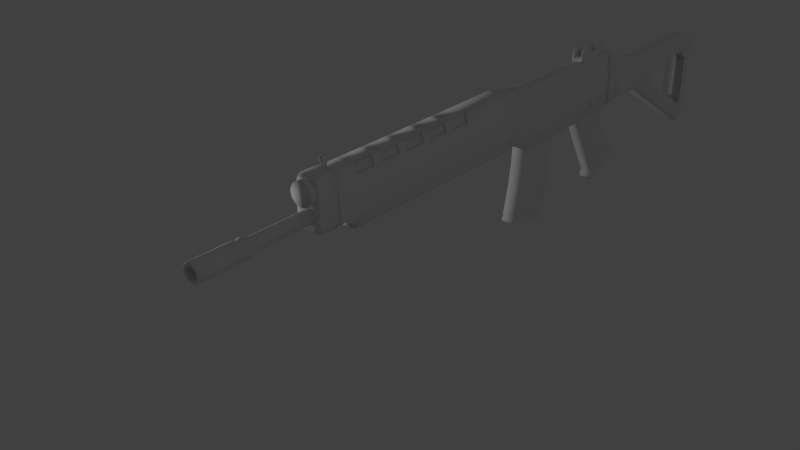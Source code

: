 # Source: SigSauer.blend  (saved by Blender 2.65.0; exported with 4.5.12 LTS)
import bpy
from mathutils import Matrix  # noqa: F401  (used for matrix-valued properties, if any)

bpy.ops.wm.read_factory_settings(use_empty=True)
scene = bpy.context.scene
scene.name = 'Scene'

# ---- collections
col_collection_1 = bpy.data.collections.new('Collection 1'); scene.collection.children.link(col_collection_1)

# ---- materials (node trees are filled in below, after node groups)
mat_material = bpy.data.materials.new('Material')
mat_material.alpha_threshold = 0.0
mat_material.use_transparent_shadow = False
mat_material.roughness = 0.5
mat_material.line_color = (0.0, 0.0, 0.0, 1.0)

# ---- material node trees

# ---- world
world_world = bpy.data.worlds.new('World'); scene.world = world_world
world_world.color = (0.05088, 0.05088, 0.05088)
world_world.use_sun_shadow = False
world_world.sun_shadow_jitter_overblur = 0.0
world_world.cycles.sampling_method = 'MANUAL'
world_world.cycles.sample_map_resolution = 256
world_world.light_settings.ao_factor = 0.2366

# ---- cameras
cam_camera = bpy.data.cameras.new('Camera')
cam_camera.clip_end = 100.0
cam_camera.lens = 35.0
cam_camera.sensor_width = 32.0
cam_camera.sensor_height = 18.0
cam_camera.ortho_scale = 7.314
cam_camera.dof.focus_distance = 0.0
cam_camera.dof.aperture_fstop = 128.0

# ---- lights
light_lamp_001 = bpy.data.lights.new('Lamp.001', 'POINT')
light_lamp_001.transmission_factor = 0.0
light_lamp_001.cutoff_distance = 30.0
light_lamp_001.energy = 142.0
light_lamp_001.shadow_buffer_clip_start = 1.001
light_lamp_001.shadow_soft_size = 0.1
light_lamp_001.shadow_maximum_resolution = 0.006
light_lamp_001.use_absolute_resolution = True
light_lamp_001.cycles.use_multiple_importance_sampling = False
light_lamp = bpy.data.lights.new('Lamp', 'POINT')
light_lamp.transmission_factor = 0.0
light_lamp.cutoff_distance = 30.0
light_lamp.energy = 190.0
light_lamp.shadow_buffer_clip_start = 1.001
light_lamp.shadow_soft_size = 0.1
light_lamp.shadow_maximum_resolution = 0.006
light_lamp.use_absolute_resolution = True
light_lamp.cycles.use_multiple_importance_sampling = False

# ---- meshes
me_cube_005 = bpy.data.meshes.new('Cube.005')
me_cube_005.from_pydata([(-1.0, -1.0, -1.0), (-1.0, 1.0, -1.0), (1.061, 1.0, -1.0), (1.061, -1.0, -1.0), (-1.0, -1.0, 0.9788), (-1.0, 1.0, 0.9788), (1.061, 1.0, 1.247), (1.061, -1.0, 1.247), (0.1901, 1.0, 1.247), (0.1901, 1.0, -1.0), (0.1901, -1.0, 1.247), (0.1901, -1.0, -1.0), (-2.708, 1.0, 1.049), (-2.708, -1.0, 1.049), (-2.73, 1.0, -1.0), (-2.73, -1.0, -1.0), (-1.684, 1.0, 1.648), (-1.684, -1.0, -1.0), (-1.684, 1.0, -1.0), (-1.684, -1.0, 1.648), (-0.6821, -0.7487, -1.0), (-0.6821, -0.7487, 0.9799), (-1.114, -0.7487, 1.037), (-1.114, -0.7487, -1.0), (-2.321, -1.0, -1.0), (-2.321, 1.0, -1.0), (-2.321, -1.0, 1.605), (-2.321, 1.0, 1.605), (-1.456, -1.0, -1.0), (-1.456, -1.0, 1.524), (-1.456, 1.0, -1.0), (-1.456, 1.0, 1.524), (-2.116, -1.0, 1.681), (-2.116, 1.0, -1.0), (-2.116, 1.0, 1.681), (-2.116, -1.0, -1.0), (-2.627, -0.7487, 1.303), (-2.627, -0.7487, -1.0), (-2.525, -0.7487, 1.451), (-2.525, -0.7487, -1.0), (-1.912, 1.0, 1.701), (-1.912, -1.0, 1.701), (-1.912, -1.0, -1.0), (-1.912, 1.0, -1.0), (-1.228, -1.0, -1.0), (-1.228, -1.0, 1.265), (-1.228, 1.0, -1.0), (-1.228, 1.0, 1.265), (-1.114, -1.0, -1.0), (-1.114, -1.0, 1.037), (-1.114, 1.0, -1.0), (-1.114, 1.0, 1.037), (-1.0, -0.7487, 0.9788), (-1.0, -0.7487, -1.0), (1.061, -0.7487, 1.247), (1.061, -0.7487, -1.0), (-2.627, -1.0, -1.0), (-2.627, 1.0, -1.0), (-2.627, -1.0, 1.303), (-2.627, 1.0, 1.303), (0.1901, -0.7487, -1.0), (0.1901, -0.7487, 1.247), (-2.708, -0.7487, 1.049), (-2.73, -0.7487, -1.0), (-1.912, -0.7487, -1.0), (-1.912, -0.7487, 1.701), (-2.116, -0.7487, 1.681), (-2.116, -0.7487, -1.0), (-0.6821, -1.0, -1.0), (-0.6821, 1.0, 0.9799), (-0.6821, -1.0, 0.9799), (-0.6821, 1.0, -1.0), (-2.525, 1.0, 1.451), (-2.525, -1.0, 1.451), (-2.525, 1.0, -1.0), (-2.525, -1.0, -1.0), (-1.684, -0.7487, 1.648), (-1.684, -0.7487, -1.0), (-1.228, -0.7487, 1.265), (-1.228, -0.7487, -1.0), (-1.456, -0.7487, 1.524), (-1.456, -0.7487, -1.0), (-2.321, -0.7487, -1.0), (-2.321, -0.7487, 1.605), (-2.321, -0.5957, 0.7688), (-1.912, -0.5957, 0.7688), (-2.116, -0.5957, 0.7688), (-1.456, -0.5957, 0.7688), (-1.228, 0.6351, -1.0), (-2.525, 0.6351, 0.7688), (-2.607, 0.6351, 0.7157), (-1.684, 0.6351, -1.0), (-2.627, 1.0, 0.7108), (-2.714, -0.7487, 0.5224), (1.061, 0.7729, 0.6693), (-2.714, 0.6351, 0.5224), (-1.0, 0.6351, -1.0), (1.061, 0.6351, 0.6701), (0.1901, 0.6351, -1.0), (-2.73, 0.6351, -1.0), (-1.228, -0.5957, -1.0), (-2.607, -0.5957, 0.7157), (-1.684, -0.5957, -1.0), (-2.525, -0.5957, 0.7688), (-2.116, -1.0, 0.9919), (-2.116, 1.0, 0.9919), (-1.912, -1.0, 1.007), (-1.912, 1.0, 1.007), (-2.116, -0.5957, -1.0), (1.061, -0.5957, -1.0), (-1.0, -0.5957, 0.7688), (-2.67, -0.5957, 0.6287), (-1.456, 0.7729, -1.0), (-2.321, 0.7729, -1.0), (-0.6821, 0.7729, 0.9799), (-1.114, 0.7729, 1.037), (-1.0, 1.0, 0.47), (-1.0, -1.0, 0.47), (1.061, 1.0, 0.6693), (1.061, -1.0, 0.6693), (-0.6821, -1.0, 0.4708), (-2.525, -1.0, 0.8205), (-2.525, 1.0, 0.8205), (-2.627, -1.0, 0.7108), (-1.0, -0.5957, -1.0), (0.1901, -0.5957, -1.0), (-2.73, -0.5957, -1.0), (1.061, -0.5957, 0.6701), (-2.116, 0.7729, -1.0), (-2.708, 0.7729, 1.049), (1.061, 0.7729, -1.0), (-1.0, 0.7729, 0.9788), (0.1901, 0.7729, 1.247), (-2.627, 0.7729, -1.0), (-2.525, 0.7729, -1.0), (-1.114, 0.7729, -1.0), (0.1901, 1.0, 0.6693), (0.1901, -1.0, 0.6693), (-2.714, -1.0, 0.5224), (-2.714, 1.0, 0.5224), (-0.6821, -0.5957, -1.0), (-1.228, -0.5957, 0.7688), (-1.912, -0.5957, -1.0), (-1.684, -0.5957, 0.7688), (-1.0, 0.7729, -1.0), (1.061, 0.7729, 1.247), (0.1901, 0.7729, -1.0), (-2.73, 0.7729, -1.0), (-1.684, -1.0, 0.9669), (-1.684, 1.0, 0.9669), (1.061, -0.7487, 0.6693), (-1.228, -1.0, 0.6828), (-0.6821, 0.6351, -1.0), (-1.684, 0.6351, 0.7688), (-1.228, 0.6351, 0.7688), (-1.912, 0.6351, -1.0), (-1.228, 0.7729, -1.0), (-2.525, 0.7729, 1.451), (-2.627, 0.7729, 1.303), (-1.684, 0.7729, -1.0), (-2.116, 0.6351, -1.0), (-2.67, 0.6351, 0.6287), (1.061, 0.6351, -1.0), (-1.0, 0.6351, 0.7688), (-2.321, 0.7729, 1.605), (-1.456, 0.7729, 1.524), (-1.912, 0.7729, 1.701), (-2.116, 0.7729, 1.681), (-1.456, -0.5957, -1.0), (-0.6821, -0.5957, 0.7688), (-1.114, -0.5957, 0.7688), (-2.321, -0.5957, -1.0), (-1.456, 0.6351, -1.0), (-2.321, 0.6351, -1.0), (-0.6821, 0.6351, 0.7688), (-1.114, 0.6351, 0.7688), (-0.6821, 0.7729, -1.0), (-1.684, 0.7729, 1.648), (-1.228, 0.7729, 1.265), (-1.912, 0.7729, -1.0), (-2.627, -0.5957, -1.0), (-1.114, -0.5957, -1.0), (-2.525, -0.5957, -1.0), (0.1901, -0.5957, 0.7366), (-1.456, 1.0, 0.8747), (-1.456, -1.0, 0.8747), (-2.321, 1.0, 0.935), (-2.321, -1.0, 0.935), (-1.228, 1.0, 0.6828), (-1.114, -1.0, 0.5135), (-1.114, 1.0, 0.5135), (-0.6821, 1.0, 0.4708), (-2.714, 0.7729, 0.5224), (1.061, 0.6351, 0.6161), (1.061, -0.5957, 0.6161), (-2.714, -0.5957, 0.5224), (-1.114, 0.6351, -1.0), (0.1901, 0.6351, 0.7366), (-2.525, 0.6351, -1.0), (-2.627, 0.6351, -1.0), (-2.321, 0.6351, 0.7688), (-1.456, 0.6351, 0.7688), (-1.912, 0.6351, 0.7688), (-2.116, 0.6351, 0.7688), (-2.73, 0.2459, -1.0), (0.1901, 0.2459, -1.0), (1.061, 0.2459, 0.6701), (-1.0, 0.2459, -1.0), (-1.912, 0.2459, -1.0), (-1.228, 0.2459, 0.7688), (-1.684, 0.2459, 0.7688), (-0.6821, 0.2459, -1.0), (-1.0, 0.2459, 0.7688), (1.061, 0.2459, -1.0), (-2.67, 0.2459, 0.6287), (-2.116, 0.2459, -1.0), (-2.714, 0.2459, 0.5224), (-2.321, 0.2459, -1.0), (-0.6821, 0.2459, 0.7688), (-1.456, 0.2459, -1.0), (-1.114, 0.2459, 0.7688), (-1.228, 0.2459, -1.0), (-2.607, 0.2459, 0.7157), (-1.684, 0.2459, -1.0), (-2.525, 0.2459, 0.7688), (-1.114, 0.2459, -1.0), (-2.525, 0.2459, -1.0), (-2.627, 0.2459, -1.0), (0.1901, 0.2459, 0.7366), (-2.321, 0.2459, 0.7688), (-1.912, 0.2459, 0.7688), (-2.116, 0.2459, 0.7688), (-1.456, 0.2459, 0.7688), (1.061, 0.2459, 0.6161), (-1.456, -0.188, -1.0), (-0.6821, -0.188, 0.7688), (-2.321, -0.188, -1.0), (-2.714, -0.188, 0.5224), (1.061, -0.188, 0.6161), (-1.456, -0.188, 0.7688), (-1.684, -0.188, -1.0), (-2.607, -0.188, 0.7157), (-1.228, -0.188, -1.0), (-1.114, -0.188, 0.7688), (-0.6821, -0.188, -1.0), (-1.684, -0.188, 0.7688), (-1.228, -0.188, 0.7688), (-1.912, -0.188, -1.0), (-2.116, -0.188, 0.7688), (-1.912, -0.188, 0.7688), (-2.321, -0.188, 0.7688), (0.1901, -0.188, 0.7366), (-2.627, -0.188, -1.0), (-2.525, -0.188, -1.0), (-1.114, -0.188, -1.0), (-2.525, -0.188, 0.7688), (-1.0, -0.188, -1.0), (1.061, -0.188, 0.6701), (0.1901, -0.188, -1.0), (-2.73, -0.188, -1.0), (-2.116, -0.188, -1.0), (-2.67, -0.188, 0.6287), (1.061, -0.188, -1.0), (-1.0, -0.188, 0.7688), (-1.778, 0.122, 1.414), (-1.927, 0.122, 1.414), (-2.06, 0.122, 1.374), (-1.63, 0.122, 1.374), (-1.63, -0.0641, 1.374), (-1.778, -0.0641, 1.414), (-2.06, -0.0641, 1.374), (-1.927, -0.0641, 1.414), (-1.746, -0.0964, 1.011), (-1.59, -0.0964, 0.9919), (-1.746, 0.1543, 1.011), (-1.59, 0.1543, 0.9919), (-2.042, -0.0964, 0.9919), (-2.042, 0.1543, 0.9919), (-1.903, 0.1543, 1.011), (-1.903, -0.0964, 1.011), (-1.897, 0.1135, 1.209), (-2.002, -0.05558, 1.186), (-1.779, 0.1135, 1.209), (-1.661, -0.05558, 1.186), (-1.897, -0.05558, 1.209), (-2.002, 0.1135, 1.186), (-1.661, 0.1135, 1.186), (-1.779, -0.05558, 1.209)], [], [(123, 58, 13, 138), (136, 118, 2, 9), (150, 119, 3, 55), (120, 117, 0, 68), (146, 9, 2, 130), (114, 69, 5, 131), (191, 136, 9, 71), (119, 137, 11, 3), (176, 71, 9, 146), (145, 6, 8, 132), (192, 139, 14, 147), (177, 16, 40, 166), (148, 19, 41, 106), (37, 56, 15, 63), (149, 18, 43, 107), (92, 57, 14, 139), (77, 17, 42, 64), (158, 59, 12, 129), (166, 40, 34, 167), (104, 32, 26, 187), (167, 34, 27, 164), (105, 33, 25, 186), (107, 43, 33, 105), (188, 46, 30, 184), (67, 35, 24, 82), (81, 28, 17, 77), (178, 47, 31, 165), (106, 41, 32, 104), (151, 45, 29, 185), (79, 44, 28, 81), (64, 42, 35, 67), (131, 5, 51, 115), (184, 30, 18, 149), (185, 29, 19, 148), (165, 31, 16, 177), (53, 0, 48, 23), (115, 51, 47, 178), (23, 48, 44, 79), (189, 49, 45, 151), (116, 191, 71, 1), (190, 50, 46, 188), (82, 24, 75, 39), (157, 72, 59, 158), (117, 4, 49, 189), (11, 60, 55, 3), (116, 1, 50, 190), (132, 8, 69, 114), (19, 76, 65, 41), (144, 1, 71, 176), (137, 120, 68, 11), (121, 73, 58, 123), (186, 25, 74, 122), (164, 27, 72, 157), (187, 26, 73, 121), (180, 37, 63, 126), (39, 75, 56, 37), (122, 74, 57, 92), (138, 93, 63, 15), (194, 150, 55, 109), (7, 54, 61, 10), (70, 21, 52, 4), (68, 20, 60, 11), (102, 77, 64, 142), (58, 36, 62, 13), (41, 65, 66, 32), (32, 66, 83, 26), (108, 67, 82, 171), (168, 81, 77, 102), (45, 78, 80, 29), (100, 79, 81, 168), (142, 64, 67, 108), (4, 52, 22, 49), (29, 80, 76, 19), (124, 53, 23, 181), (49, 22, 78, 45), (181, 23, 79, 100), (171, 82, 39, 182), (73, 38, 36, 58), (10, 61, 21, 70), (0, 53, 20, 68), (26, 83, 38, 73), (182, 39, 37, 180), (25, 113, 134, 74), (59, 92, 139, 12), (83, 84, 103, 38), (1, 144, 135, 50), (253, 182, 180, 252), (20, 140, 125, 60), (201, 165, 177, 153), (202, 166, 167, 203), (43, 179, 128, 33), (203, 167, 164, 200), (159, 91, 155, 179), (50, 135, 156, 46), (89, 157, 158, 90), (206, 97, 197, 228), (175, 115, 178, 154), (154, 178, 165, 201), (76, 143, 85, 65), (152, 176, 146, 98), (66, 86, 84, 83), (200, 164, 157, 89), (18, 159, 179, 43), (260, 108, 171, 236), (135, 196, 88, 156), (98, 146, 130, 162), (33, 128, 113, 25), (197, 132, 114, 174), (95, 192, 147, 99), (30, 112, 159, 18), (224, 89, 90, 222), (74, 134, 133, 57), (254, 181, 100, 242), (234, 168, 102, 240), (61, 183, 169, 21), (153, 177, 166, 202), (211, 152, 98, 205), (163, 131, 115, 175), (216, 95, 99, 204), (53, 124, 140, 20), (118, 94, 130, 2), (48, 189, 151, 44), (57, 133, 147, 14), (46, 156, 112, 30), (256, 124, 181, 254), (97, 145, 132, 197), (145, 97, 193, 94), (90, 158, 129, 161), (31, 184, 149, 16), (21, 169, 110, 52), (36, 101, 111, 62), (96, 144, 176, 152), (174, 114, 131, 163), (65, 85, 86, 66), (47, 188, 184, 31), (80, 87, 143, 76), (207, 96, 152, 211), (238, 194, 109, 262), (242, 100, 168, 234), (218, 174, 163, 212), (252, 180, 126, 259), (54, 127, 183, 61), (247, 142, 108, 260), (78, 141, 87, 80), (128, 160, 173, 113), (52, 110, 170, 22), (212, 163, 175, 220), (134, 198, 199, 133), (129, 12, 139, 192), (60, 125, 109, 55), (93, 195, 126, 63), (236, 171, 182, 253), (240, 102, 142, 247), (38, 103, 101, 36), (56, 123, 138, 15), (205, 98, 162, 213), (228, 197, 174, 218), (42, 106, 104, 35), (22, 170, 141, 78), (222, 90, 161, 214), (231, 203, 200, 229), (72, 122, 92, 59), (94, 193, 162, 130), (156, 88, 172, 112), (16, 149, 107, 40), (179, 155, 160, 128), (214, 161, 95, 216), (75, 121, 123, 56), (54, 7, 119, 150), (229, 200, 89, 224), (220, 175, 154, 209), (232, 201, 153, 210), (257, 127, 194, 238), (133, 199, 99, 147), (144, 96, 196, 135), (35, 104, 187, 24), (210, 153, 202, 230), (62, 111, 195, 93), (112, 172, 91, 159), (209, 154, 201, 232), (161, 129, 192, 95), (51, 190, 188, 47), (230, 202, 203, 231), (113, 173, 198, 134), (8, 6, 118, 136), (7, 10, 137, 119), (40, 107, 105, 34), (27, 186, 122, 72), (34, 105, 186, 27), (5, 69, 191, 116), (70, 4, 117, 120), (6, 145, 94, 118), (24, 187, 121, 75), (13, 62, 93, 138), (69, 8, 136, 191), (17, 148, 106, 42), (10, 70, 120, 137), (0, 117, 189, 48), (127, 54, 150, 194), (28, 185, 148, 17), (44, 151, 185, 28), (5, 116, 190, 51), (198, 226, 227, 199), (257, 206, 228, 251), (160, 215, 217, 173), (255, 224, 222, 241), (196, 225, 221, 88), (172, 219, 223, 91), (244, 211, 205, 258), (237, 216, 204, 259), (96, 207, 225, 196), (256, 207, 211, 244), (193, 233, 213, 162), (88, 221, 219, 172), (235, 218, 212, 263), (199, 227, 204, 99), (155, 208, 215, 160), (263, 212, 220, 243), (173, 217, 226, 198), (91, 223, 208, 155), (258, 205, 213, 262), (251, 228, 218, 235), (241, 222, 214, 261), (248, 231, 229, 250), (261, 214, 216, 237), (250, 229, 224, 255), (243, 220, 209, 246), (285, 281, 270, 266), (97, 206, 233, 193), (286, 282, 264, 267), (246, 209, 232, 239), (287, 283, 268, 269), (219, 234, 240, 223), (227, 252, 259, 204), (195, 237, 259, 126), (217, 236, 253, 226), (103, 255, 241, 101), (207, 256, 254, 225), (84, 250, 255, 103), (215, 260, 236, 217), (221, 242, 234, 219), (143, 245, 249, 85), (223, 240, 247, 208), (101, 241, 261, 111), (87, 239, 245, 143), (140, 244, 258, 125), (111, 261, 237, 195), (141, 246, 239, 87), (110, 263, 243, 170), (233, 238, 262, 213), (226, 253, 252, 227), (206, 257, 238, 233), (86, 248, 250, 84), (125, 258, 262, 109), (170, 243, 246, 141), (208, 247, 260, 215), (124, 256, 244, 140), (127, 257, 251, 183), (169, 235, 263, 110), (183, 251, 235, 169), (85, 249, 248, 86), (225, 254, 242, 221), (268, 267, 264, 269), (269, 264, 265, 271), (271, 265, 266, 270), (282, 280, 265, 264), (284, 287, 269, 271), (280, 285, 266, 265), (283, 286, 267, 268), (281, 284, 271, 270), (231, 248, 276, 277), (232, 210, 274, 275), (245, 239, 273, 272), (210, 230, 278, 274), (249, 245, 272, 279), (230, 231, 277, 278), (239, 232, 275, 273), (248, 249, 279, 276), (272, 273, 283, 287), (274, 278, 280, 282), (277, 276, 281, 285), (278, 277, 285, 280), (273, 275, 286, 283), (275, 274, 282, 286), (279, 272, 287, 284), (276, 279, 284, 281)])
me_cube_005.polygons.foreach_set('use_smooth', [True] * 286)
me_cube_005.use_remesh_preserve_volume = False
me_cube_005.use_remesh_preserve_attributes = False
me_cube_005.use_mirror_vertex_groups = False
me_cube_005.update()
me_cylinder_001 = bpy.data.meshes.new('Cylinder.001')
me_cylinder_001.from_pydata([(0.0, 1.0, -1.0), (0.0, 1.0, 1.0), (0.1951, 0.9808, -1.0), (0.1951, 0.9808, 1.0), (0.3827, 0.9239, -1.0), (0.3827, 0.9239, 1.0), (0.5556, 0.8315, -1.0), (0.5556, 0.8315, 1.0), (0.7071, 0.7071, -1.0), (0.7071, 0.7071, 1.0), (0.8315, 0.5556, -1.0), (0.8315, 0.5556, 1.0), (0.9623, 0.4792, -1.0), (0.9623, 0.4792, 1.0), (0.9808, 0.2532, -1.0), (0.9808, 0.2532, 1.0), (1.0, 0.05809, -1.0), (1.0, 0.05809, 1.0), (0.9808, -0.137, -1.0), (0.9808, -0.137, 1.0), (0.9431, -0.4206, -1.0), (0.9431, -0.4206, 1.0), (0.8315, -0.5556, -1.0), (0.8315, -0.5556, 1.0), (0.7071, -0.7071, -1.0), (0.7071, -0.7071, 1.0), (0.5556, -0.8315, -1.0), (0.5556, -0.8315, 1.0), (0.3827, -0.9239, -1.0), (0.3827, -0.9239, 1.0), (0.1951, -0.9808, -1.0), (0.1951, -0.9808, 1.0), (-3.258e-07, -1.0, -1.0), (-3.258e-07, -1.0, 1.0), (-0.1951, -0.9808, -1.0), (-0.1951, -0.9808, 1.0), (-0.3827, -0.9239, -1.0), (-0.3827, -0.9239, 1.0), (-0.5556, -0.8315, -1.0), (-0.5556, -0.8315, 1.0), (-0.7071, -0.7071, -1.0), (-0.7071, -0.7071, 1.0), (-0.8315, -0.5556, -1.0), (-0.8315, -0.5556, 1.0), (-0.9239, -0.3827, -1.0), (-0.9239, -0.3827, 1.0), (-0.9808, -0.1951, -1.0), (-0.9808, -0.1951, 1.0), (-1.0, 9.656e-07, -1.0), (-1.0, 9.656e-07, 1.0), (-0.9808, 0.1951, -1.0), (-0.9808, 0.1951, 1.0), (-0.9239, 0.3827, -1.0), (-0.9239, 0.3827, 1.0), (-0.8315, 0.5556, -1.0), (-0.8315, 0.5556, 1.0), (-0.7071, 0.7071, -1.0), (-0.7071, 0.7071, 1.0), (-0.5556, 0.8315, -1.0), (-0.5556, 0.8315, 1.0), (-0.3827, 0.9239, -1.0), (-0.3827, 0.9239, 1.0), (-0.1951, 0.9808, -1.0), (-0.1951, 0.9808, 1.0), (3.123, 0.4408, -1.0), (3.123, 0.4408, 1.0), (3.246, 0.2532, -1.0), (3.246, 0.2532, 1.0), (3.265, 0.05809, -1.0), (3.265, 0.05809, 1.0), (3.246, -0.137, -1.0), (3.246, -0.137, 1.0), (3.123, -0.3246, -1.0), (3.123, -0.3246, 1.0), (1.275, 0.05809, 1.0), (1.191, -0.3246, -1.0), (1.256, -0.137, -1.0), (1.256, 0.2532, 1.0), (1.191, 0.4408, 1.0), (1.191, 0.4408, -1.0), (1.191, -0.3246, 1.0), (1.256, -0.137, 1.0), (1.256, 0.2532, -1.0), (1.275, 0.05809, -1.0)], [], [(0, 1, 3, 2), (2, 3, 5, 4), (4, 5, 7, 6), (6, 7, 9, 8), (8, 9, 11, 10), (10, 11, 13, 12), (81, 80, 73, 71), (79, 78, 65, 64), (77, 74, 69, 67), (75, 76, 70, 72), (20, 21, 23, 22), (22, 23, 25, 24), (24, 25, 27, 26), (26, 27, 29, 28), (28, 29, 31, 30), (30, 31, 33, 32), (32, 33, 35, 34), (34, 35, 37, 36), (36, 37, 39, 38), (38, 39, 41, 40), (40, 41, 43, 42), (42, 43, 45, 44), (44, 45, 47, 46), (46, 47, 49, 48), (48, 49, 51, 50), (50, 51, 53, 52), (52, 53, 55, 54), (54, 55, 57, 56), (56, 57, 59, 58), (58, 59, 61, 60), (3, 1, 63, 61, 59, 57, 55, 53, 51, 49, 47, 45, 43, 41, 39, 37, 35, 33, 31, 29, 27, 25, 23, 21, 19, 17, 15, 13, 11, 9, 7, 5), (62, 63, 1, 0), (60, 61, 63, 62), (0, 2, 4, 6, 8, 10, 12, 14, 16, 18, 20, 22, 24, 26, 28, 30, 32, 34, 36, 38, 40, 42, 44, 46, 48, 50, 52, 54, 56, 58, 60, 62), (64, 65, 67, 66), (66, 67, 69, 68), (68, 69, 71, 70), (70, 71, 73, 72), (82, 79, 64, 66), (80, 75, 72, 73), (76, 83, 68, 70), (78, 77, 67, 65), (74, 81, 71, 69), (83, 82, 66, 68), (19, 21, 80, 81), (12, 13, 78, 79), (15, 17, 74, 77), (20, 18, 76, 75), (14, 12, 79, 82), (21, 20, 75, 80), (18, 16, 83, 76), (13, 15, 77, 78), (17, 19, 81, 74), (16, 14, 82, 83)])
me_cylinder_001.polygons.foreach_set('use_smooth', [True] * 54)
me_cylinder_001.use_remesh_preserve_volume = False
me_cylinder_001.use_remesh_preserve_attributes = False
me_cylinder_001.use_mirror_vertex_groups = False
me_cylinder_001.update()
me_cylinder = bpy.data.meshes.new('Cylinder')
me_cylinder.from_pydata([(-1.474e-06, 1.0, -8.569), (1.236e-06, 1.0, 7.346), (0.1951, 0.9808, -8.569), (0.1951, 0.9808, 7.346), (0.3827, 0.9239, -8.569), (0.3827, 0.9239, 7.346), (0.5556, 0.8315, -8.569), (0.5556, 0.8315, 7.346), (0.7071, 0.7071, -8.569), (0.7071, 0.7071, 7.346), (0.8315, 0.5556, -8.569), (0.8315, 0.5556, 7.346), (0.9239, 0.3827, -8.569), (0.9239, 0.3827, 7.346), (0.9808, 0.1951, -8.569), (0.9808, 0.1951, 7.346), (1.0, 1.092e-06, -8.569), (1.0, -7.771e-07, 7.346), (0.9808, -0.1951, -8.569), (0.9808, -0.1951, 7.346), (0.9239, -0.3827, -8.569), (0.9239, -0.3827, 7.346), (0.8315, -0.5556, -8.569), (0.8315, -0.5556, 7.346), (0.7071, -0.7071, -8.569), (0.7071, -0.7071, 7.346), (0.5556, -0.8315, -8.569), (0.5556, -0.8315, 7.346), (0.3827, -0.9239, -8.569), (0.3827, -0.9239, 7.346), (0.1951, -0.9808, -8.569), (0.1951, -0.9808, 7.346), (-1.799e-06, -1.0, -8.569), (9.097e-07, -1.0, 7.346), (-0.1951, -0.9808, -8.569), (-0.1951, -0.9808, 7.346), (-0.3827, -0.9239, -8.569), (-0.3827, -0.9239, 7.346), (-0.5556, -0.8315, -8.569), (-0.5556, -0.8315, 7.346), (-0.7071, -0.7071, -8.569), (-0.7071, -0.7071, 7.346), (-0.8315, -0.5556, -8.569), (-0.8315, -0.5556, 7.346), (-0.9239, -0.3827, -8.569), (-0.9239, -0.3827, 7.346), (-0.9808, -0.1951, -8.569), (-0.9808, -0.1951, 7.346), (-1.0, 1.983e-06, -8.569), (-1.0, 1.13e-07, 7.346), (-0.9808, 0.1951, -8.569), (-0.9808, 0.1951, 7.346), (-0.9239, 0.3827, -8.569), (-0.9239, 0.3827, 7.346), (-0.8315, 0.5556, -8.569), (-0.8315, 0.5556, 7.346), (-0.7071, 0.7071, -8.569), (-0.7071, 0.7071, 7.346), (-0.5556, 0.8315, -8.569), (-0.5556, 0.8315, 7.346), (-0.3827, 0.9239, -8.569), (-0.3827, 0.9239, 7.346), (-0.1951, 0.9808, -8.569), (-0.1951, 0.9808, 7.346), (-1.696e-06, 1.378, -9.601), (0.2688, 1.351, -9.601), (0.5273, 1.273, -9.601), (0.7655, 1.146, -9.601), (0.9743, 0.9743, -9.601), (1.146, 0.7655, -9.601), (1.273, 0.5273, -9.601), (1.351, 0.2688, -9.601), (1.378, 1.141e-06, -9.601), (1.351, -0.2688, -9.601), (1.273, -0.5273, -9.601), (1.146, -0.7655, -9.601), (0.9743, -0.9743, -9.601), (0.7655, -1.146, -9.601), (0.5273, -1.273, -9.601), (0.2688, -1.351, -9.601), (-2.145e-06, -1.378, -9.601), (-0.2688, -1.351, -9.601), (-0.5273, -1.273, -9.601), (-0.7655, -1.146, -9.601), (-0.9743, -0.9743, -9.601), (-1.146, -0.7655, -9.601), (-1.273, -0.5273, -9.601), (-1.351, -0.2688, -9.601), (-1.378, 2.368e-06, -9.601), (-1.351, 0.2688, -9.601), (-1.273, 0.5273, -9.601), (-1.146, 0.7655, -9.601), (-0.9743, 0.9743, -9.601), (-0.7655, 1.146, -9.601), (-0.5273, 1.273, -9.601), (-0.2688, 1.351, -9.601), (-1.734e-06, 1.207, -9.888), (0.2355, 1.184, -9.888), (0.4619, 1.115, -9.888), (0.6705, 1.004, -9.888), (0.8534, 0.8534, -9.888), (1.004, 0.6705, -9.888), (1.115, 0.4619, -9.888), (1.184, 0.2355, -9.888), (1.207, 1.213e-06, -9.888), (1.184, -0.2355, -9.888), (1.115, -0.4619, -9.888), (1.004, -0.6705, -9.888), (0.8534, -0.8534, -9.888), (0.6705, -1.004, -9.888), (0.4619, -1.115, -9.888), (0.2355, -1.184, -9.888), (-2.128e-06, -1.207, -9.888), (-0.2355, -1.184, -9.888), (-0.4619, -1.115, -9.888), (-0.6706, -1.004, -9.888), (-0.8534, -0.8534, -9.888), (-1.004, -0.6705, -9.888), (-1.115, -0.4619, -9.888), (-1.184, -0.2355, -9.888), (-1.207, 2.287e-06, -9.888), (-1.184, 0.2355, -9.888), (-1.115, 0.4619, -9.888), (-1.004, 0.6706, -9.888), (-0.8534, 0.8534, -9.888), (-0.6705, 1.004, -9.888), (-0.4619, 1.115, -9.888), (-0.2355, 1.184, -9.888), (-1.876e-06, 1.207, -10.62), (0.2355, 1.184, -10.62), (0.4619, 1.115, -10.62), (0.6705, 1.004, -10.62), (0.8534, 0.8534, -10.62), (1.004, 0.6705, -10.62), (1.115, 0.4619, -10.62), (1.184, 0.2355, -10.62), (1.207, 1.31e-06, -10.62), (1.184, -0.2355, -10.62), (1.115, -0.4619, -10.62), (1.004, -0.6705, -10.62), (0.8534, -0.8534, -10.62), (0.6705, -1.004, -10.62), (0.4619, -1.115, -10.62), (0.2355, -1.184, -10.62), (-2.269e-06, -1.207, -10.62), (-0.2355, -1.184, -10.62), (-0.4619, -1.115, -10.62), (-0.6706, -1.004, -10.62), (-0.8534, -0.8534, -10.62), (-1.004, -0.6705, -10.62), (-1.115, -0.4619, -10.62), (-1.184, -0.2355, -10.62), (-1.207, 2.385e-06, -10.62), (-1.184, 0.2355, -10.62), (-1.115, 0.4619, -10.62), (-1.004, 0.6706, -10.62), (-0.8534, 0.8534, -10.62), (-0.6705, 1.004, -10.62), (-0.4619, 1.115, -10.62), (-0.2355, 1.184, -10.62), (-1.923e-06, 1.356, -10.71), (0.2646, 1.33, -10.71), (0.519, 1.253, -10.71), (0.7535, 1.128, -10.71), (0.959, 0.959, -10.71), (1.128, 0.7535, -10.71), (1.253, 0.519, -10.71), (1.33, 0.2646, -10.71), (1.356, 1.292e-06, -10.71), (1.33, -0.2646, -10.71), (1.253, -0.519, -10.71), (1.128, -0.7535, -10.71), (0.959, -0.959, -10.71), (0.7535, -1.128, -10.71), (0.519, -1.253, -10.71), (0.2646, -1.33, -10.71), (-2.365e-06, -1.356, -10.71), (-0.2646, -1.33, -10.71), (-0.519, -1.253, -10.71), (-0.7535, -1.128, -10.71), (-0.959, -0.959, -10.71), (-1.128, -0.7535, -10.71), (-1.253, -0.519, -10.71), (-1.33, -0.2646, -10.71), (-1.356, 2.499e-06, -10.71), (-1.33, 0.2646, -10.71), (-1.253, 0.519, -10.71), (-1.128, 0.7535, -10.71), (-0.959, 0.959, -10.71), (-0.7535, 1.128, -10.71), (-0.519, 1.253, -10.71), (-0.2646, 1.33, -10.71), (-3.097e-06, 1.356, -16.74), (0.2646, 1.33, -16.74), (0.519, 1.253, -16.74), (0.7535, 1.128, -16.74), (0.959, 0.959, -16.74), (1.128, 0.7535, -16.74), (1.253, 0.519, -16.74), (1.33, 0.2646, -16.74), (1.356, 1.247e-06, -16.74), (1.33, -0.2646, -16.74), (1.253, -0.519, -16.74), (1.128, -0.7535, -16.74), (0.959, -0.959, -16.74), (0.7535, -1.128, -16.74), (0.519, -1.253, -16.74), (0.2646, -1.33, -16.74), (-3.538e-06, -1.356, -16.74), (-0.2646, -1.33, -16.74), (-0.519, -1.253, -16.74), (-0.7535, -1.128, -16.74), (-0.959, -0.959, -16.74), (-1.128, -0.7535, -16.74), (-1.253, -0.519, -16.74), (-1.33, -0.2646, -16.74), (-1.356, 2.454e-06, -16.74), (-1.33, 0.2646, -16.74), (-1.253, 0.519, -16.74), (-1.128, 0.7535, -16.74), (-0.959, 0.959, -16.74), (-0.7535, 1.128, -16.74), (-0.519, 1.253, -16.74), (-0.2646, 1.33, -16.74), (-3.097e-06, 1.223, -16.85), (0.2386, 1.2, -16.85), (0.4681, 1.13, -16.85), (0.6796, 1.017, -16.85), (0.865, 0.865, -16.85), (1.017, 0.6796, -16.85), (1.13, 0.4681, -16.85), (1.2, 0.2387, -16.85), (1.223, 1.29e-06, -16.85), (1.2, -0.2386, -16.85), (1.13, -0.4681, -16.85), (1.017, -0.6796, -16.85), (0.865, -0.865, -16.85), (0.6796, -1.017, -16.85), (0.4681, -1.13, -16.85), (0.2386, -1.2, -16.85), (-3.496e-06, -1.223, -16.85), (-0.2387, -1.2, -16.85), (-0.4681, -1.13, -16.85), (-0.6796, -1.017, -16.85), (-0.865, -0.865, -16.85), (-1.017, -0.6796, -16.85), (-1.13, -0.4681, -16.85), (-1.2, -0.2386, -16.85), (-1.223, 2.379e-06, -16.85), (-1.2, 0.2387, -16.85), (-1.13, 0.4681, -16.85), (-1.017, 0.6796, -16.85), (-0.865, 0.865, -16.85), (-0.6796, 1.017, -16.85), (-0.4681, 1.13, -16.85), (-0.2387, 1.2, -16.85), (-3.052e-06, 0.8988, -16.85), (0.1753, 0.8815, -16.85), (0.344, 0.8304, -16.85), (0.4994, 0.7473, -16.85), (0.6356, 0.6356, -16.85), (0.7473, 0.4994, -16.85), (0.8304, 0.344, -16.85), (0.8815, 0.1754, -16.85), (0.8988, 1.363e-06, -16.85), (0.8815, -0.1753, -16.85), (0.8304, -0.344, -16.85), (0.7473, -0.4994, -16.85), (0.6356, -0.6356, -16.85), (0.4994, -0.7473, -16.85), (0.344, -0.8304, -16.85), (0.1753, -0.8815, -16.85), (-3.345e-06, -0.8988, -16.85), (-0.1754, -0.8815, -16.85), (-0.344, -0.8304, -16.85), (-0.4994, -0.7473, -16.85), (-0.6356, -0.6356, -16.85), (-0.7473, -0.4994, -16.85), (-0.8304, -0.344, -16.85), (-0.8815, -0.1753, -16.85), (-0.8988, 2.163e-06, -16.85), (-0.8815, 0.1754, -16.85), (-0.8304, 0.344, -16.85), (-0.7473, 0.4994, -16.85), (-0.6356, 0.6356, -16.85), (-0.4994, 0.7473, -16.85), (-0.344, 0.8304, -16.85), (-0.1754, 0.8815, -16.85), (-1.909e-06, 0.8988, -10.98), (0.1753, 0.8815, -10.98), (0.344, 0.8304, -10.98), (0.4994, 0.7473, -10.98), (0.6356, 0.6356, -10.98), (0.7473, 0.4994, -10.98), (0.8304, 0.344, -10.98), (0.8815, 0.1754, -10.98), (0.8988, 5.739e-07, -10.98), (0.8815, -0.1753, -10.98), (0.8304, -0.344, -10.98), (0.7473, -0.4994, -10.98), (0.6356, -0.6356, -10.98), (0.4994, -0.7473, -10.98), (0.344, -0.8304, -10.98), (0.1753, -0.8815, -10.98), (-2.202e-06, -0.8988, -10.98), (-0.1754, -0.8815, -10.98), (-0.344, -0.8304, -10.98), (-0.4994, -0.7473, -10.98), (-0.6356, -0.6356, -10.98), (-0.7473, -0.4994, -10.98), (-0.8304, -0.344, -10.98), (-0.8815, -0.1753, -10.98), (-0.8988, 1.374e-06, -10.98), (-0.8815, 0.1754, -10.98), (-0.8304, 0.344, -10.98), (-0.7473, 0.4994, -10.98), (-0.6356, 0.6356, -10.98), (-0.4994, 0.7473, -10.98), (-0.344, 0.8304, -10.98), (-0.1754, 0.8815, -10.98)], [], [(0, 1, 3, 2), (2, 3, 5, 4), (4, 5, 7, 6), (6, 7, 9, 8), (8, 9, 11, 10), (10, 11, 13, 12), (12, 13, 15, 14), (14, 15, 17, 16), (16, 17, 19, 18), (18, 19, 21, 20), (20, 21, 23, 22), (22, 23, 25, 24), (24, 25, 27, 26), (26, 27, 29, 28), (28, 29, 31, 30), (30, 31, 33, 32), (32, 33, 35, 34), (34, 35, 37, 36), (36, 37, 39, 38), (38, 39, 41, 40), (40, 41, 43, 42), (42, 43, 45, 44), (44, 45, 47, 46), (46, 47, 49, 48), (48, 49, 51, 50), (50, 51, 53, 52), (52, 53, 55, 54), (54, 55, 57, 56), (56, 57, 59, 58), (58, 59, 61, 60), (3, 1, 63, 61, 59, 57, 55, 53, 51, 49, 47, 45, 43, 41, 39, 37, 35, 33, 31, 29, 27, 25, 23, 21, 19, 17, 15, 13, 11, 9, 7, 5), (62, 63, 1, 0), (60, 61, 63, 62), (10, 12, 70, 69), (86, 87, 119, 118), (8, 10, 69, 68), (6, 8, 68, 67), (4, 6, 67, 66), (2, 4, 66, 65), (62, 0, 64, 95), (60, 62, 95, 94), (58, 60, 94, 93), (56, 58, 93, 92), (54, 56, 92, 91), (52, 54, 91, 90), (50, 52, 90, 89), (48, 50, 89, 88), (46, 48, 88, 87), (44, 46, 87, 86), (0, 2, 65, 64), (42, 44, 86, 85), (40, 42, 85, 84), (38, 40, 84, 83), (36, 38, 83, 82), (34, 36, 82, 81), (32, 34, 81, 80), (30, 32, 80, 79), (28, 30, 79, 78), (26, 28, 78, 77), (24, 26, 77, 76), (22, 24, 76, 75), (20, 22, 75, 74), (18, 20, 74, 73), (16, 18, 73, 72), (14, 16, 72, 71), (12, 14, 71, 70), (121, 122, 154, 153), (83, 84, 116, 115), (80, 81, 113, 112), (77, 78, 110, 109), (74, 75, 107, 106), (71, 72, 104, 103), (68, 69, 101, 100), (65, 66, 98, 97), (94, 95, 127, 126), (91, 92, 124, 123), (88, 89, 121, 120), (85, 86, 118, 117), (82, 83, 115, 114), (79, 80, 112, 111), (76, 77, 109, 108), (73, 74, 106, 105), (70, 71, 103, 102), (67, 68, 100, 99), (64, 65, 97, 96), (93, 94, 126, 125), (90, 91, 123, 122), (87, 88, 120, 119), (84, 85, 117, 116), (81, 82, 114, 113), (78, 79, 111, 110), (75, 76, 108, 107), (72, 73, 105, 104), (69, 70, 102, 101), (66, 67, 99, 98), (95, 64, 96, 127), (92, 93, 125, 124), (89, 90, 122, 121), (156, 157, 189, 188), (118, 119, 151, 150), (115, 116, 148, 147), (112, 113, 145, 144), (109, 110, 142, 141), (106, 107, 139, 138), (103, 104, 136, 135), (100, 101, 133, 132), (97, 98, 130, 129), (126, 127, 159, 158), (123, 124, 156, 155), (120, 121, 153, 152), (117, 118, 150, 149), (114, 115, 147, 146), (111, 112, 144, 143), (108, 109, 141, 140), (105, 106, 138, 137), (102, 103, 135, 134), (99, 100, 132, 131), (96, 97, 129, 128), (125, 126, 158, 157), (122, 123, 155, 154), (119, 120, 152, 151), (116, 117, 149, 148), (113, 114, 146, 145), (110, 111, 143, 142), (107, 108, 140, 139), (104, 105, 137, 136), (101, 102, 134, 133), (98, 99, 131, 130), (127, 96, 128, 159), (124, 125, 157, 156), (191, 160, 192, 223), (153, 154, 186, 185), (150, 151, 183, 182), (147, 148, 180, 179), (144, 145, 177, 176), (141, 142, 174, 173), (138, 139, 171, 170), (135, 136, 168, 167), (132, 133, 165, 164), (129, 130, 162, 161), (158, 159, 191, 190), (155, 156, 188, 187), (152, 153, 185, 184), (149, 150, 182, 181), (146, 147, 179, 178), (143, 144, 176, 175), (140, 141, 173, 172), (137, 138, 170, 169), (134, 135, 167, 166), (131, 132, 164, 163), (128, 129, 161, 160), (157, 158, 190, 189), (154, 155, 187, 186), (151, 152, 184, 183), (148, 149, 181, 180), (145, 146, 178, 177), (142, 143, 175, 174), (139, 140, 172, 171), (136, 137, 169, 168), (133, 134, 166, 165), (130, 131, 163, 162), (159, 128, 160, 191), (223, 192, 224, 255), (188, 189, 221, 220), (185, 186, 218, 217), (182, 183, 215, 214), (179, 180, 212, 211), (176, 177, 209, 208), (173, 174, 206, 205), (170, 171, 203, 202), (167, 168, 200, 199), (164, 165, 197, 196), (161, 162, 194, 193), (190, 191, 223, 222), (187, 188, 220, 219), (184, 185, 217, 216), (181, 182, 214, 213), (178, 179, 211, 210), (175, 176, 208, 207), (172, 173, 205, 204), (169, 170, 202, 201), (166, 167, 199, 198), (163, 164, 196, 195), (160, 161, 193, 192), (189, 190, 222, 221), (186, 187, 219, 218), (183, 184, 216, 215), (180, 181, 213, 212), (177, 178, 210, 209), (174, 175, 207, 206), (171, 172, 204, 203), (168, 169, 201, 200), (165, 166, 198, 197), (162, 163, 195, 194), (226, 227, 259, 258), (220, 221, 253, 252), (217, 218, 250, 249), (214, 215, 247, 246), (211, 212, 244, 243), (208, 209, 241, 240), (205, 206, 238, 237), (202, 203, 235, 234), (199, 200, 232, 231), (196, 197, 229, 228), (193, 194, 226, 225), (222, 223, 255, 254), (219, 220, 252, 251), (216, 217, 249, 248), (213, 214, 246, 245), (210, 211, 243, 242), (207, 208, 240, 239), (204, 205, 237, 236), (201, 202, 234, 233), (198, 199, 231, 230), (195, 196, 228, 227), (192, 193, 225, 224), (221, 222, 254, 253), (218, 219, 251, 250), (215, 216, 248, 247), (212, 213, 245, 244), (209, 210, 242, 241), (206, 207, 239, 238), (203, 204, 236, 235), (200, 201, 233, 232), (197, 198, 230, 229), (194, 195, 227, 226), (261, 262, 294, 293), (255, 224, 256, 287), (252, 253, 285, 284), (249, 250, 282, 281), (246, 247, 279, 278), (243, 244, 276, 275), (240, 241, 273, 272), (237, 238, 270, 269), (234, 235, 267, 266), (231, 232, 264, 263), (228, 229, 261, 260), (225, 226, 258, 257), (254, 255, 287, 286), (251, 252, 284, 283), (248, 249, 281, 280), (245, 246, 278, 277), (242, 243, 275, 274), (239, 240, 272, 271), (236, 237, 269, 268), (233, 234, 266, 265), (230, 231, 263, 262), (227, 228, 260, 259), (224, 225, 257, 256), (253, 254, 286, 285), (250, 251, 283, 282), (247, 248, 280, 279), (244, 245, 277, 276), (241, 242, 274, 273), (238, 239, 271, 270), (235, 236, 268, 267), (232, 233, 265, 264), (229, 230, 262, 261), (288, 289, 290, 291, 292, 293, 294, 295, 296, 297, 298, 299, 300, 301, 302, 303, 304, 305, 306, 307, 308, 309, 310, 311, 312, 313, 314, 315, 316, 317, 318, 319), (258, 259, 291, 290), (287, 256, 288, 319), (284, 285, 317, 316), (281, 282, 314, 313), (278, 279, 311, 310), (275, 276, 308, 307), (272, 273, 305, 304), (269, 270, 302, 301), (266, 267, 299, 298), (263, 264, 296, 295), (260, 261, 293, 292), (257, 258, 290, 289), (286, 287, 319, 318), (283, 284, 316, 315), (280, 281, 313, 312), (277, 278, 310, 309), (274, 275, 307, 306), (271, 272, 304, 303), (268, 269, 301, 300), (265, 266, 298, 297), (262, 263, 295, 294), (259, 260, 292, 291), (256, 257, 289, 288), (285, 286, 318, 317), (282, 283, 315, 314), (279, 280, 312, 311), (276, 277, 309, 308), (273, 274, 306, 305), (270, 271, 303, 302), (267, 268, 300, 299), (264, 265, 297, 296)])
me_cylinder.polygons.foreach_set('use_smooth', [True] * 290)
me_cylinder.use_remesh_preserve_volume = False
me_cylinder.use_remesh_preserve_attributes = False
me_cylinder.use_mirror_vertex_groups = False
me_cylinder.update()
me_cube_003 = bpy.data.meshes.new('Cube.003')
me_cube_003.from_pydata([(-1.486, -0.7282, -2.474), (-1.486, 0.7282, -2.474), (0.5233, 0.7282, -2.995), (0.5233, -0.7282, -2.995), (-1.0, -0.7282, 1.0), (-1.0, 0.7282, 1.0), (1.0, 0.7282, 1.0), (1.0, -0.7282, 1.0), (-1.0, 0.7282, 0.114), (-1.0, -0.7282, 0.114), (1.0, 0.7282, 0.114), (1.0, -0.7282, 0.114), (-1.309, -0.7282, -1.806), (0.6976, -0.7282, -2.196), (0.6976, 0.7282, -2.196), (-1.309, 0.7282, -1.806), (-1.449, 0.7282, -2.338), (0.5589, 0.7282, -2.832), (0.5589, -0.7282, -2.832), (-1.449, -0.7282, -2.338), (-1.054, -0.7282, -0.5054), (0.9483, 0.7282, -0.6357), (-1.054, 0.7282, -0.5054), (0.9483, -0.7282, -0.6357), (-0.9574, -1.0, -0.5117), (-0.9574, 1.0, -0.5117), (-1.327, 1.0, -2.263), (-1.327, -1.0, -2.263), (-1.313, 0.9637, -2.345), (-1.313, -0.9637, -2.345), (-0.9035, -1.0, 0.114), (-0.9035, 1.0, 0.114), (-1.157, -0.7282, -1.137), (0.8475, -0.7282, -1.398), (0.8475, 0.7282, -1.398), (-1.157, 0.7282, -1.137), (-1.424, -0.7282, -2.24), (0.5843, 0.7282, -2.716), (-1.424, 0.7282, -2.24), (0.5843, -0.7282, -2.716), (-0.9035, 1.0, 1.0), (-1.389, 1.0, -2.499), (-0.9035, -1.0, 1.0), (-1.389, -1.0, -2.499), (0.529, -0.7017, -2.789), (0.529, 0.7017, -2.789), (-1.406, -0.7017, -2.322), (-1.406, 0.7017, -2.322), (-1.353, -1.0, -2.361), (-1.353, 1.0, -2.361), (-1.06, 1.0, -1.15), (-1.06, -1.0, -1.15), (-1.212, -1.0, -1.825), (-1.212, 1.0, -1.825), (0.4182, -0.9637, -2.763), (0.8854, -1.0, 0.114), (0.4082, -1.0, -2.965), (0.8854, 1.0, 1.0), (0.7327, -1.0, -1.383), (0.5827, -1.0, -2.174), (0.8336, -1.0, -0.6282), (0.4692, -1.0, -2.689), (0.4439, -1.0, -2.803), (0.4692, 1.0, -2.689), (0.8336, 1.0, -0.6282), (0.4439, 1.0, -2.803), (0.5827, 1.0, -2.174), (0.7327, 1.0, -1.383), (0.4082, 1.0, -2.965), (0.8854, -1.0, 1.0), (0.4182, 0.9637, -2.763), (0.8854, 1.0, 0.114)], [], [(19, 16, 1, 0), (65, 17, 2, 68), (17, 18, 3, 2), (48, 19, 0, 43), (56, 68, 2, 3), (42, 40, 5, 4), (4, 5, 8, 9), (57, 6, 10, 71), (6, 7, 11, 10), (42, 4, 9, 30), (10, 11, 23, 21), (46, 47, 16, 19), (21, 23, 33, 34), (24, 20, 32, 51), (30, 9, 20, 24), (64, 21, 34, 67), (34, 33, 13, 14), (20, 22, 35, 32), (9, 8, 22, 20), (16, 49, 41, 1), (51, 32, 12, 52), (71, 10, 21, 64), (67, 34, 14, 66), (45, 44, 18, 17), (32, 35, 15, 12), (12, 15, 38, 36), (36, 38, 47, 46), (29, 46, 19, 48), (52, 12, 36, 27), (70, 45, 17, 65), (5, 40, 31, 8), (14, 13, 39, 37), (66, 14, 37, 63), (0, 1, 41, 43), (37, 39, 44, 45), (63, 37, 45, 70), (27, 36, 46, 29), (60, 24, 51, 58), (55, 30, 24, 60), (62, 48, 43, 56), (69, 42, 30, 55), (69, 57, 40, 42), (22, 25, 50, 35), (58, 51, 52, 59), (8, 31, 25, 22), (35, 50, 53, 15), (54, 29, 48, 62), (59, 52, 27, 61), (47, 28, 49, 16), (15, 53, 26, 38), (38, 26, 28, 47), (61, 27, 29, 54), (28, 70, 65, 49), (50, 67, 66, 53), (11, 55, 60, 23), (49, 65, 68, 41), (18, 62, 56, 3), (7, 69, 55, 11), (43, 41, 68, 56), (40, 57, 71, 31), (53, 66, 63, 26), (31, 71, 64, 25), (44, 54, 62, 18), (23, 60, 58, 33), (26, 63, 70, 28), (13, 59, 61, 39), (39, 61, 54, 44), (25, 64, 67, 50), (7, 6, 57, 69), (33, 58, 59, 13)])
me_cube_003.polygons.foreach_set('use_smooth', [True] * 70)
me_cube_003.use_remesh_preserve_volume = False
me_cube_003.use_remesh_preserve_attributes = False
me_cube_003.use_mirror_vertex_groups = False
me_cube_003.update()
me_cube_002 = bpy.data.meshes.new('Cube.002')
me_cube_002.from_pydata([(-6.099, -0.5982, -1.0), (-6.099, 0.5982, -1.0), (1.0, 0.9312, -1.0), (1.0, -0.9312, -1.0), (-6.099, -0.7142, 0.9789), (-6.099, 0.7142, 0.9789), (1.0, 0.8265, 1.0), (1.0, -0.8265, 1.0), (1.333, 0.9312, -1.0), (1.333, -0.9312, -1.0), (1.333, 0.8265, 1.0), (1.333, -0.8265, 1.0), (-6.099, 1.026, 0.04855), (-6.099, -1.026, 0.04855), (1.0, 1.188, 0.04855), (1.0, -1.188, 0.04855), (1.661, 1.188, 0.04855), (1.661, -1.188, 0.04855), (-6.37, -1.026, -0.2085), (-6.37, -1.026, -0.7141), (1.529, -1.188, -0.5351), (-6.099, -1.026, -0.5351), (1.507, 1.072, -0.586), (1.0, -1.072, -0.586), (-6.833, -1.026, -0.5351), (-6.833, -1.026, -0.2085), (-6.833, 1.026, -0.5351), (-6.833, 1.026, -0.2085), (1.0, -1.188, -0.5351), (1.529, 1.188, -0.5351), (-6.833, 1.026, 0.04855), (-6.833, -1.026, 0.04855), (-6.099, -1.026, -0.2085), (1.666, -1.188, -0.2085), (-6.099, 1.026, -0.5351), (1.0, 1.188, -0.5351), (-6.37, -1.026, 0.04855), (-6.37, 0.7142, 0.9789), (-6.37, 1.026, 0.04855), (-6.37, -0.7142, 0.9789), (-6.142, -0.7142, 0.9789), (-6.142, 1.026, -0.2085), (-6.142, -1.026, -0.2085), (-6.142, 1.026, 0.04855), (-6.099, -0.9265, -0.586), (1.507, -1.072, -0.586), (1.666, 1.188, -0.2085), (1.0, -1.188, -0.2085), (1.0, 1.188, -0.2085), (-6.099, 1.026, -0.2085), (-6.484, 1.026, 0.04855), (-6.484, -0.7142, 0.9789), (-6.498, -1.026, -0.5986), (-6.498, 1.026, -0.5986), (-6.099, 0.9265, -0.586), (1.0, 1.072, -0.586), (-6.37, 1.026, -0.2085), (-6.37, 1.026, -0.7141), (-6.484, -1.026, 0.04855), (-6.484, 0.7142, 0.9789), (-6.752, -0.7142, 0.9333), (-6.752, 0.7142, 0.9333), (-6.484, 1.026, -0.2085), (-6.484, -1.026, -0.2085), (-6.601, -1.026, -0.2085), (-6.601, -1.026, 0.04855), (-6.601, 0.7142, 0.9789), (-6.601, 1.026, -0.2085), (-6.142, 1.026, -0.7141), (-6.142, -1.026, -0.7141), (-6.142, 0.7142, 0.9789), (-6.142, -1.026, 0.04855), (-6.601, -1.026, -0.5439), (-6.601, 1.026, -0.5439), (-6.601, 1.026, 0.04855), (-6.601, -0.7142, 0.9789), (-6.099, -0.8641, 0.8182), (-6.099, 0.8641, 0.8182), (1.0, 1.0, 0.8182), (1.0, -1.0, 0.8182), (1.396, 1.0, 0.8182), (1.396, -1.0, 0.8182), (-6.833, -0.8641, 0.8182), (-6.833, 0.8641, 0.8182), (-6.37, -0.8641, 0.8182), (-6.37, 0.8641, 0.8182), (-6.601, -0.8641, 0.8182), (-6.601, 0.8641, 0.8182), (-6.484, 0.8641, 0.8182), (-6.484, -0.8641, 0.8182), (-6.142, -0.8641, 0.8182), (-6.142, 0.8641, 0.8182), (-6.099, 0.7689, -0.8456), (1.0, 1.032, -0.8456), (1.0, -1.032, -0.8456), (1.398, 1.032, -0.8456), (1.398, -1.032, -0.8456), (-6.099, -0.7689, -0.8456), (-6.37, -0.8958, 0.6678), (-6.601, -0.8958, 0.6678), (-6.484, -0.8958, 0.6678), (-6.142, -0.8958, 0.6678), (-6.099, -0.8958, 0.6678), (-6.099, 0.8958, 0.6678), (1.0, 1.037, 0.6678), (1.0, -1.037, 0.6678), (1.448, 1.037, 0.6678), (1.448, -1.037, 0.6678), (-6.833, -0.8958, 0.6678), (-6.833, 0.8958, 0.6678), (-6.37, 0.8958, 0.6678), (-6.601, 0.8958, 0.6678), (-6.484, 0.8958, 0.6678), (-6.142, 0.8958, 0.6678), (-1.851, -1.094, 0.04855), (-1.851, -0.8796, -0.8456), (-5.379, 1.038, -0.5351), (-5.379, 0.9369, -0.586), (-2.127, -0.595, 0.9635), (-2.9, 0.7378, 0.6904), (-5.379, 1.038, 0.04855), (-5.379, 1.038, -0.2085), (-5.379, 0.5666, 0.9577), (-5.379, -0.5666, 0.9577), (-3.205, 0.8443, -0.8456), (-3.205, 0.9683, -0.586), (-3.205, 0.7464, 0.985), (-3.205, -0.6936, -1.0), (-3.205, 0.6936, -1.0), (-3.205, 1.072, 0.04855), (-5.039, 0.8784, 0.8182), (-5.039, 1.043, -0.5351), (-5.379, 0.9059, 0.6678), (-5.379, -0.9059, 0.6678), (-2.127, -0.8724, -0.8456), (-2.127, -1.09, 0.04855), (-3.996, -0.7376, 0.9833), (-3.996, 1.06, -0.2085), (-6.099, -0.6779, 0.819), (-6.099, 0.6779, 0.819), (-1.851, 0.5974, 0.964), (-5.379, 0.6855, 0.819), (-1.851, 1.094, -0.5351), (-1.851, 0.9878, -0.586), (-1.851, 1.094, 0.04855), (-1.851, 1.094, -0.2085), (-3.205, 1.072, -0.2085), (-3.205, -0.7464, 0.985), (-5.039, -0.9106, 0.6678), (-5.039, 0.9106, 0.6678), (-1.051, -0.9662, 0.6678), (-1.051, 0.9662, 0.6678), (-1.051, -0.758, 0.6904), (-1.051, 0.758, 0.6904), (-5.379, -0.6219, -1.0), (-5.379, 0.7222, 0.9805), (-5.379, -1.038, -0.2085), (-5.379, -1.038, -0.5351), (-5.379, 0.6219, -1.0), (-5.379, -0.7222, 0.9805), (-1.051, 1.107, -0.5351), (-1.051, 1.107, -0.2085), (-1.051, -1.107, 0.04855), (-1.051, 1.107, 0.04855), (-2.127, 1.09, -0.2085), (-2.127, 1.09, 0.04855), (-1.851, -0.7383, -1.0), (-1.851, 0.7615, 0.9878), (-4.301, 0.8158, -0.8456), (-4.301, 0.9525, -0.586), (-5.379, 0.8738, 0.8182), (-5.379, 0.7876, -0.8456), (-3.205, 0.7345, 0.6904), (-3.205, -0.7345, 0.6904), (-5.039, -0.9418, -0.586), (-5.039, -1.043, -0.2085), (-1.851, 0.7383, -1.0), (-1.851, -0.7615, 0.9878), (-3.996, -0.9569, -0.586), (-3.996, -1.06, -0.2085), (-2.127, 0.7199, 0.819), (-5.039, 0.5696, 0.9583), (-3.205, -1.072, -0.2085), (-3.205, -0.9683, -0.586), (-2.127, 0.7584, 0.9872), (-2.127, -0.7292, -1.0), (-1.051, -0.9005, -0.8456), (-1.051, 0.9005, -0.8456), (-1.051, -0.9321, 0.8182), (-1.051, 0.9321, 0.8182), (-1.051, -0.9994, -0.586), (-1.051, 0.9994, -0.586), (-1.051, -1.107, -0.2085), (-1.051, -1.107, -0.5351), (-3.205, 0.9362, 0.6678), (-3.205, -0.9362, 0.6678), (-5.379, -0.8738, 0.8182), (-5.379, -0.9369, -0.586), (-2.9, 0.7117, 0.819), (-3.996, 0.5787, 0.9602), (-2.9, -0.9072, 0.8182), (-2.9, -1.077, -0.5351), (-2.127, -0.9512, 0.6678), (-2.127, 0.9512, 0.6678), (-1.851, 0.9551, 0.6678), (-1.851, -0.9551, 0.6678), (-1.051, -0.7647, -1.0), (-1.051, -0.7704, 0.9895), (-1.051, 0.7647, -1.0), (-1.051, 0.7704, 0.9895), (-1.851, -1.094, -0.2085), (-1.851, -1.094, -0.5351), (-4.301, 0.7342, 0.9827), (-4.301, -0.6575, -1.0), (-4.301, -1.055, -0.2085), (-4.301, -0.9525, -0.586), (-1.851, 0.7228, 0.819), (-2.127, -0.7199, 0.819), (-4.301, -0.6969, 0.819), (-3.205, -0.7085, 0.819), (-1.851, -0.9213, 0.8182), (-1.851, -0.9878, -0.586), (-1.851, 0.9213, 0.8182), (-1.851, 0.8796, -0.8456), (-2.127, -0.9838, -0.586), (-2.127, -0.9176, 0.8182), (-5.039, -1.043, 0.04855), (-5.039, -0.7965, -0.8456), (-2.127, -1.09, -0.2085), (-2.127, -1.09, -0.5351), (-3.996, -1.06, 0.04855), (-3.996, -0.8237, -0.8456), (-4.301, -0.8883, 0.8182), (-4.301, -1.055, -0.5351), (-1.051, 0.7312, 0.819), (-1.051, -0.7312, 0.819), (-3.205, -0.9031, 0.8182), (-3.205, -1.072, -0.5351), (-4.301, -0.9209, 0.6678), (-4.301, 0.9209, 0.6678), (-2.9, 1.077, -0.2085), (-2.9, -0.7498, 0.9856), (-5.039, 0.7965, -0.8456), (-5.039, 0.9418, -0.586), (-4.301, -0.7342, 0.9827), (-4.301, 1.055, -0.2085), (-5.039, 0.6891, 0.819), (-3.205, 0.5856, 0.9616), (-2.127, 0.7292, -1.0), (-2.127, -0.7584, 0.9872), (-2.9, 0.9404, 0.6678), (-2.9, -0.9404, 0.6678), (-2.9, -0.8523, -0.8456), (-2.9, -1.077, 0.04855), (-2.9, -0.5882, 0.9621), (-4.301, -0.576, 0.9596), (-5.039, -0.8784, 0.8182), (-5.039, -1.043, -0.5351), (-2.127, 0.8724, -0.8456), (-2.127, 0.9176, 0.8182), (-2.127, 0.9838, -0.586), (-2.127, 1.09, -0.5351), (-6.099, -0.7028, 0.6904), (-6.099, 0.7028, 0.6904), (-5.379, -1.038, 0.04855), (-5.379, -0.7876, -0.8456), (-2.127, -0.7463, 0.6904), (-2.127, 0.7463, 0.6904), (-5.039, 0.6331, -1.0), (-5.039, 1.043, 0.04855), (-5.039, 0.726, 0.9812), (-5.039, -0.6331, -1.0), (-4.301, 1.055, 0.04855), (-4.301, 0.6575, -1.0), (-2.127, 0.595, 0.9635), (-1.851, -0.5974, 0.964), (-3.996, 0.9251, 0.6678), (-3.996, -0.9251, 0.6678), (-5.039, 1.043, -0.2085), (-5.039, -0.726, 0.9812), (-3.205, 0.9031, 0.8182), (-3.205, 1.072, -0.5351), (-2.9, -0.7037, -1.0), (-2.9, 0.7498, 0.9856), (-4.301, 1.055, -0.5351), (-4.301, 0.8883, 0.8182), (-3.996, 0.7258, 0.6904), (-3.996, -0.7258, 0.6904), (-3.996, 0.8924, 0.8182), (-3.996, 1.06, -0.5351), (-5.379, -0.6855, 0.819), (-2.9, -0.7117, 0.819), (-3.996, -0.8924, 0.8182), (-3.996, -1.06, -0.5351), (-4.301, -0.8158, -0.8456), (-4.301, -1.055, 0.04855), (-3.996, 0.6675, -1.0), (-3.996, 1.06, 0.04855), (-3.996, -0.7001, 0.819), (-3.996, 0.7001, 0.819), (-3.996, 0.8237, -0.8456), (-3.996, 0.9569, -0.586), (-2.9, 1.077, -0.5351), (-2.9, 0.9072, 0.8182), (-3.205, -0.5856, 0.9616), (-3.996, -0.5787, 0.9602), (-2.9, 0.7037, -1.0), (-2.9, 1.077, 0.04855), (-3.996, 0.7376, 0.9833), (-3.996, -0.6675, -1.0), (-2.9, 0.9727, -0.586), (-2.9, 0.8523, -0.8456), (-2.9, -0.9727, -0.586), (-2.9, -1.077, -0.2085), (-5.379, 0.7107, 0.6904), (-5.379, -0.7107, 0.6904), (-3.205, -0.8443, -0.8456), (-3.205, -1.072, 0.04855), (-1.851, -0.7493, 0.6904), (-1.851, 0.7493, 0.6904), (-6.099, 0.5603, 0.9564), (-6.099, -0.5603, 0.9564), (-4.301, 0.6969, 0.819), (-2.9, 0.5882, 0.9621), (-4.301, -0.7225, 0.6904), (-4.301, 0.7225, 0.6904), (-2.9, -0.7378, 0.6904), (-5.039, -0.6891, 0.819), (-5.039, -0.5696, 0.9583), (-3.205, 0.7085, 0.819), (-5.039, 0.7144, 0.6904), (-5.039, -0.7144, 0.6904), (-1.851, -0.7228, 0.819), (-4.301, 0.576, 0.9596), (-1.051, 0.6044, 0.9654), (-1.051, -0.6044, 0.9654)], [], [(97, 92, 1, 0), (187, 93, 2, 208), (3, 2, 8, 9), (265, 97, 0, 154), (206, 208, 2, 3), (159, 155, 5, 4), (95, 96, 9, 8), (94, 3, 9, 96), (78, 6, 10, 80), (6, 7, 11, 10), (111, 74, 30, 109), (151, 104, 14, 163), (133, 102, 13, 264), (106, 107, 17, 16), (105, 15, 17, 107), (48, 14, 16, 46), (16, 17, 33, 46), (35, 48, 46, 29), (161, 48, 35, 160), (46, 33, 20, 29), (163, 14, 48, 161), (25, 27, 26, 24), (15, 47, 33, 17), (113, 43, 38, 110), (74, 67, 27, 30), (264, 13, 32, 156), (55, 35, 29, 22), (72, 64, 25, 24), (86, 75, 60, 82), (67, 73, 26, 27), (156, 32, 21, 157), (160, 35, 55, 191), (47, 28, 20, 33), (93, 55, 22, 95), (21, 34, 54, 44), (28, 23, 45, 20), (29, 20, 45, 22), (90, 40, 39, 84), (157, 21, 44, 197), (69, 42, 18, 19), (64, 65, 31, 25), (75, 66, 61, 60), (31, 30, 27, 25), (108, 109, 30, 31), (73, 72, 24, 26), (43, 41, 56, 38), (41, 68, 57, 56), (42, 71, 36, 18), (40, 70, 37, 39), (68, 69, 19, 57), (112, 50, 74, 111), (34, 21, 69, 68), (38, 56, 62, 50), (49, 34, 68, 41), (84, 39, 51, 89), (110, 38, 50, 112), (103, 12, 43, 113), (53, 52, 72, 73), (21, 32, 42, 69), (89, 51, 75, 86), (12, 49, 41, 43), (76, 4, 40, 90), (32, 13, 71, 42), (4, 5, 70, 40), (50, 62, 67, 74), (57, 19, 52, 53), (63, 58, 65, 64), (52, 63, 64, 72), (62, 53, 73, 67), (51, 59, 66, 75), (56, 57, 53, 62), (18, 36, 58, 63), (39, 37, 59, 51), (19, 18, 63, 52), (104, 78, 80, 106), (66, 87, 83, 61), (209, 6, 78, 189), (184, 259, 180, 274), (10, 11, 81, 80), (7, 79, 81, 11), (70, 91, 85, 37), (99, 86, 82, 108), (101, 90, 84, 98), (60, 61, 83, 82), (59, 88, 87, 66), (98, 84, 89, 100), (37, 85, 88, 59), (5, 77, 91, 70), (100, 89, 86, 99), (102, 76, 90, 101), (44, 54, 92, 97), (191, 55, 93, 187), (197, 44, 97, 265), (22, 45, 96, 95), (23, 94, 96, 45), (2, 93, 95, 8), (87, 111, 109, 83), (189, 78, 104, 151), (292, 277, 287, 298), (80, 81, 107, 106), (79, 105, 107, 81), (91, 113, 110, 85), (82, 83, 109, 108), (88, 112, 111, 87), (85, 110, 112, 88), (77, 103, 113, 91), (14, 104, 106, 16), (65, 99, 108, 31), (71, 101, 98, 36), (36, 98, 100, 58), (58, 100, 99, 65), (13, 102, 101, 71), (105, 150, 162, 15), (79, 188, 150, 105), (150, 205, 114, 162), (23, 190, 186, 94), (261, 142, 143, 260), (297, 129, 146, 137), (311, 258, 248, 306), (260, 143, 223, 258), (142, 160, 191, 143), (28, 193, 190, 23), (204, 151, 163, 144), (143, 191, 187, 223), (144, 163, 161, 145), (94, 186, 206, 3), (114, 135, 228, 210), (186, 115, 166, 206), (207, 209, 167, 177), (147, 136, 305, 304), (285, 239, 325, 322), (7, 207, 188, 79), (174, 197, 265, 227), (7, 6, 209, 207), (166, 176, 208, 206), (190, 221, 115, 186), (15, 162, 192, 47), (205, 202, 135, 114), (145, 161, 160, 142), (223, 187, 208, 176), (233, 257, 174, 215), (170, 132, 314, 141), (165, 144, 145, 164), (47, 192, 193, 28), (226, 264, 156, 175), (258, 223, 176, 248), (162, 114, 210, 192), (185, 248, 176, 166), (195, 277, 230, 317), (192, 210, 211, 193), (220, 225, 202, 205), (12, 120, 121, 49), (225, 249, 118, 217), (193, 211, 221, 190), (282, 306, 248, 185), (203, 204, 144, 165), (259, 222, 204, 203), (231, 294, 213, 309), (148, 133, 264, 226), (164, 145, 142, 261), (154, 158, 268, 271), (310, 260, 258, 311), (4, 76, 138, 321), (184, 167, 222, 259), (102, 133, 315, 262), (49, 121, 116, 34), (210, 228, 229, 211), (295, 226, 175, 214), (250, 203, 165, 307), (227, 265, 154, 271), (221, 224, 134, 115), (202, 225, 217, 266), (302, 261, 260, 310), (307, 165, 164, 240), (177, 249, 225, 220), (215, 174, 227, 294), (218, 327, 331, 324), (34, 116, 117, 54), (115, 134, 185, 166), (240, 164, 261, 302), (151, 204, 319, 153), (177, 167, 184, 249), (211, 229, 224, 221), (270, 212, 333, 181), (132, 149, 269, 120), (238, 148, 226, 295), (171, 242, 268, 158), (175, 156, 157, 257), (92, 171, 158, 1), (0, 1, 158, 154), (279, 159, 196, 256), (116, 131, 243, 117), (117, 243, 242, 171), (236, 147, 304, 219), (257, 157, 197, 174), (279, 270, 155, 159), (103, 132, 120, 12), (256, 196, 133, 148), (251, 202, 266, 326), (54, 117, 171, 92), (277, 238, 295, 230), (178, 215, 294, 231), (213, 273, 296, 309), (120, 269, 278, 121), (242, 168, 273, 268), (237, 293, 178, 183), (244, 212, 270, 279), (214, 175, 257, 233), (121, 278, 131, 116), (278, 245, 284, 131), (294, 227, 271, 213), (133, 196, 290, 315), (149, 239, 272, 269), (285, 288, 276, 239), (245, 137, 289, 284), (252, 316, 127, 282), (170, 130, 149, 132), (127, 128, 306, 282), (155, 270, 130, 170), (243, 169, 168, 242), (131, 284, 169, 243), (230, 295, 214, 179), (292, 232, 238, 277), (201, 237, 183, 312), (146, 240, 302, 281), (137, 146, 281, 289), (177, 220, 332, 275), (300, 124, 128, 296), (179, 214, 233, 293), (241, 147, 236, 200), (293, 233, 215, 178), (136, 244, 232, 292), (335, 275, 332, 235), (271, 268, 273, 213), (182, 179, 293, 237), (212, 308, 288, 285), (136, 308, 212, 244), (269, 272, 245, 278), (317, 230, 179, 182), (168, 300, 296, 273), (229, 201, 312, 224), (284, 289, 301, 169), (316, 231, 309, 127), (312, 183, 316, 252), (129, 307, 240, 146), (169, 301, 300, 168), (246, 322, 325, 330), (220, 205, 318, 332), (251, 195, 317, 253), (183, 178, 231, 316), (272, 297, 137, 245), (239, 276, 297, 272), (301, 125, 124, 300), (147, 126, 308, 136), (244, 279, 328, 255), (134, 252, 282, 185), (202, 251, 253, 135), (239, 149, 330, 325), (281, 302, 310, 125), (280, 194, 172, 329), (124, 311, 306, 128), (148, 238, 324, 331), (289, 281, 125, 301), (241, 283, 126, 147), (313, 182, 237, 201), (139, 141, 314, 263), (200, 251, 326, 291), (132, 103, 263, 314), (126, 283, 303, 280), (309, 296, 128, 127), (253, 317, 182, 313), (200, 236, 195, 251), (217, 291, 326, 266), (276, 194, 129, 297), (199, 247, 329, 299), (103, 77, 139, 263), (194, 250, 307, 129), (118, 254, 291, 217), (224, 312, 252, 134), (159, 4, 321, 123), (280, 303, 250, 194), (232, 244, 255, 218), (125, 310, 311, 124), (204, 222, 216, 319), (320, 122, 141, 139), (228, 313, 201, 229), (303, 283, 323, 198), (135, 253, 313, 228), (188, 207, 335, 235), (194, 276, 286, 172), (249, 184, 283, 241), (299, 329, 172, 286), (198, 180, 267, 119), (155, 170, 141, 122), (219, 298, 287, 173), (304, 305, 298, 219), (123, 321, 138, 290), (130, 270, 181, 246), (205, 150, 152, 318), (235, 332, 318, 152), (290, 138, 262, 315), (136, 292, 298, 305), (181, 333, 322, 246), (323, 274, 180, 198), (216, 234, 153, 319), (140, 334, 234, 216), (5, 155, 122, 320), (149, 130, 246, 330), (209, 189, 234, 334), (255, 328, 327, 218), (207, 177, 275, 335), (276, 288, 299, 286), (256, 148, 331, 327), (259, 203, 267, 180), (150, 188, 235, 152), (189, 151, 153, 234), (167, 209, 334, 140), (126, 280, 329, 247), (241, 200, 291, 254), (222, 167, 140, 216), (196, 159, 123, 290), (203, 250, 119, 267), (249, 241, 254, 118), (195, 236, 219, 173), (212, 285, 322, 333), (283, 184, 274, 323), (308, 126, 247, 199), (277, 195, 173, 287), (77, 5, 320, 139), (288, 308, 199, 299), (279, 256, 327, 328), (238, 232, 218, 324), (76, 102, 262, 138), (250, 303, 198, 119)])
me_cube_002.polygons.foreach_set('use_smooth', [True] * 334)
me_cube_002.use_remesh_preserve_volume = False
me_cube_002.use_remesh_preserve_attributes = False
me_cube_002.use_mirror_vertex_groups = False
me_cube_002.update()
me_cube_001 = bpy.data.meshes.new('Cube.001')
me_cube_001.from_pydata([(-5.889, -0.8975, -1.264), (-5.89, 0.907, -1.265), (-4.291, 0.907, -1.265), (-4.293, -0.8975, -1.264), (-5.889, -0.8975, -0.7583), (-5.89, 0.907, -0.7578), (-4.291, 0.907, -0.7578), (-4.293, -0.8975, -0.7583), (-5.991, 0.907, -0.8671), (-5.989, -0.8975, -0.8674), (-4.201, 0.907, -0.8671), (-4.203, -0.8975, -0.8674), (-5.92, -0.855, -0.7326), (-5.92, -0.855, -1.29), (-4.261, -0.855, -0.7326), (-4.261, -0.855, -1.29), (-6.025, -0.855, -0.8528), (-4.168, -0.855, -0.8528), (-6.025, -0.855, -1.17), (-4.168, -0.855, -1.17), (-5.989, -0.8975, -1.155), (-4.203, -0.8975, -1.155), (-4.201, 0.907, -1.156), (-5.991, 0.907, -1.156), (-6.025, 0.8609, -0.8528), (-6.025, 0.8609, -1.17), (-5.92, 0.8609, -1.29), (-4.261, 0.8609, -0.7326), (-4.168, 0.8609, -1.17), (-4.168, 0.8609, -0.8528), (-4.261, 0.8609, -1.29), (-5.92, 0.8609, -0.7326), (-19.86, -0.6673, -0.8695), (-19.86, 0.6671, -0.8695), (-19.0, 0.6671, -0.8976), (-19.0, -0.6673, -0.8976), (-19.86, -0.5866, 1.297), (-19.86, 0.5864, 1.297), (-19.0, 0.5864, 1.297), (-19.0, -0.5866, 1.297), (-19.86, 0.8194, -0.6344), (-19.86, -0.8196, -0.6344), (-19.0, 0.8194, -0.6595), (-19.0, -0.8196, -0.6595), (-19.0, -0.7205, 1.128), (-19.0, 0.7202, 1.128), (-19.86, 0.7202, 1.13), (-19.86, -0.7205, 1.13), (-18.49, 0.7014, 0.2324), (-18.49, -0.7017, 0.2324), (-18.49, 0.7014, -0.5328), (-18.49, -0.7017, -0.5328), (-18.49, -0.6168, 0.9977), (-18.49, 0.6166, 0.9977), (-18.49, 0.5711, -0.7367), (-18.49, -0.5713, -0.7367), (-18.96, -0.5022, 1.142), (-18.96, 0.502, 1.142), (-18.96, -0.5713, -0.7367), (-18.96, 0.5711, -0.7367), (-18.96, 0.6166, 0.9977), (-18.96, -0.6168, 0.9977), (-18.96, -0.7017, -0.5328), (-18.96, 0.7014, -0.5328), (-18.49, 0.502, 1.142), (-18.49, -0.5022, 1.142), (-18.96, -0.7017, 0.2324), (-18.96, 0.7014, 0.2324), (-19.0, 0.8194, 0.2344), (-19.86, -0.8196, 0.248), (-19.86, 0.8194, 0.248), (-19.0, -0.8196, 0.2344), (-19.94, -0.6399, -0.8241), (-19.94, 0.6396, -0.8241), (-19.94, -0.5625, 1.253), (-19.94, 0.5622, 1.253), (-19.94, 0.7856, -0.5987), (-19.94, -0.7859, -0.5987), (-19.94, 0.6906, 1.094), (-19.94, -0.6908, 1.094), (-19.94, -0.7859, 0.2475), (-19.94, 0.7856, 0.2475), (-6.32, -0.5963, -1.905), (-6.32, 0.5963, -1.905), (1.671, 0.7285, -1.681), (1.671, -0.7285, -1.681), (-6.32, -0.5305, 1.01), (-6.32, 0.5305, 1.01), (1.671, 0.648, 1.01), (1.671, -0.648, 1.01), (0.8583, 0.5305, 1.01), (0.8583, 0.5963, -1.681), (0.8583, -0.5305, 1.01), (0.8583, -0.5963, -1.681), (0.3008, -0.5963, -1.905), (0.3008, 0.5305, 1.01), (0.3008, -0.5305, 1.01), (0.3008, 0.5963, -1.905), (-8.217, -0.5963, -1.344), (-8.217, 0.5963, -1.344), (-8.217, -0.5305, 1.156), (-8.217, 0.5305, 1.156), (-7.309, 0.5305, 1.01), (-7.309, -0.5963, -1.406), (-7.309, 0.5963, -1.406), (-7.309, -0.5305, 1.01), (-6.32, 0.7456, 0.8658), (-6.32, -0.7456, 0.8658), (1.671, 0.9108, 0.8769), (1.671, -0.9108, 0.8769), (0.8583, 0.7456, 0.8769), (0.8583, -0.7456, 0.8769), (-8.217, 0.7456, 1.039), (-8.217, -0.7456, 1.039), (0.3008, -0.7456, 0.8658), (0.3008, 0.7456, 0.8658), (-7.309, -0.7456, 0.8904), (-7.309, 0.7456, 0.8904), (0.8583, 0.8343, -1.541), (1.671, -1.019, -1.541), (1.671, 1.019, -1.541), (-6.32, 0.8343, -1.753), (-7.309, 0.8343, -1.28), (-8.217, -0.8343, -1.222), (-6.32, -0.8343, -1.753), (-7.309, -0.8343, -1.28), (0.3008, 0.8343, -1.753), (0.3008, -0.8343, -1.753), (-8.217, 0.8343, -1.222), (0.8583, -0.8343, -1.541), (1.712, 0.5535, -1.584), (1.712, -0.5535, -1.584), (1.712, 0.4924, 0.9133), (1.712, -0.4924, 0.9133), (1.712, 0.6921, 0.7899), (1.712, -0.6921, 0.7899), (1.712, -0.7745, -1.455), (1.712, 0.7745, -1.455), (1.712, -0.7745, 0.1269), (0.8583, 0.8343, 0.167), (1.671, 1.019, 0.167), (-6.32, 0.8343, 0.1583), (1.671, -1.019, 0.167), (-7.309, 0.8343, 0.1776), (-6.32, -0.8343, 0.1583), (-7.309, -0.8343, 0.1776), (-8.217, -0.8343, 0.1956), (0.3008, 0.8343, 0.1583), (-8.217, 0.8343, 0.1956), (0.8583, -0.8343, 0.167), (0.3008, -0.8343, 0.1583), (1.712, 0.7745, 0.1269), (0.8583, -0.7456, 0.2535), (-8.217, 0.7456, 0.2807), (0.3008, 0.7456, 0.2446), (-8.217, -0.7456, 0.2807), (-7.309, -0.7456, 0.2646), (-6.32, -0.7456, 0.2446), (-7.309, 0.7456, 0.2646), (1.671, -0.9108, 0.2535), (-6.32, 0.7456, 0.2446), (1.671, 0.9108, 0.2535), (0.8583, 0.7456, 0.2535), (1.712, -0.6921, 0.2078), (1.712, 0.6921, 0.2078), (0.3008, -0.7456, 0.2446), (-7.412, -0.5963, -1.399), (-7.412, 0.5305, 1.156), (-7.412, 0.5963, -1.399), (-7.412, -0.5305, 1.156), (-7.412, -0.7456, 1.037), (-7.412, 0.7456, 1.037), (-7.412, 0.8343, -1.274), (-7.412, -0.8343, -1.274), (-7.412, -0.8343, 0.1797), (-7.412, 0.8343, 0.1797), (-7.412, 0.7456, 0.2664), (-7.412, -0.7456, 0.2664), (-20.04, -0.6923, 0.792), (-20.04, -0.7059, 0.6941), (-19.72, -0.7059, 0.6941), (-20.25, -0.7059, 0.6941), (-19.72, -0.6923, 0.792), (-20.25, -0.6923, 0.792), (-19.72, -0.6517, 0.8861), (-20.25, -0.6517, 0.8861), (-19.72, -0.5859, 0.9728), (-20.25, -0.5859, 0.9728), (-19.72, -0.4973, 1.049), (-20.25, -0.4973, 1.049), (-19.72, -0.3893, 1.111), (-20.25, -0.3893, 1.111), (-19.72, -0.2662, 1.158), (-20.25, -0.2662, 1.158), (-19.72, -0.1326, 1.186), (-20.25, -0.1326, 1.186), (-19.72, 0.006419, 1.196), (-20.25, 0.006419, 1.196), (-19.72, 0.1454, 1.186), (-20.25, 0.1454, 1.186), (-19.72, 0.279, 1.158), (-20.25, 0.279, 1.158), (-19.72, 0.4022, 1.111), (-20.25, 0.4022, 1.111), (-19.72, 0.5101, 1.049), (-20.25, 0.5101, 1.049), (-19.72, 0.5987, 0.9728), (-20.25, 0.5987, 0.9728), (-19.72, 0.6646, 0.8861), (-20.25, 0.6646, 0.8861), (-19.72, 0.7051, 0.792), (-20.25, 0.7051, 0.792), (-19.72, 0.7188, 0.6941), (-20.25, 0.7188, 0.6941), (-19.72, 0.7051, 0.5963), (-20.25, 0.7051, 0.5963), (-19.72, 0.6646, 0.5022), (-20.25, 0.6646, 0.5022), (-19.72, 0.5987, 0.4155), (-20.25, 0.5987, 0.4155), (-19.72, 0.5101, 0.3395), (-20.25, 0.5101, 0.3395), (-19.72, 0.4022, 0.2771), (-20.25, 0.4022, 0.2771), (-19.72, 0.279, 0.2307), (-20.25, 0.279, 0.2307), (-19.72, 0.1454, 0.2022), (-20.25, 0.1454, 0.2022), (-19.72, 0.006419, 0.1925), (-20.25, 0.006419, 0.1925), (-19.72, -0.1326, 0.2022), (-20.25, -0.1326, 0.2022), (-19.72, -0.2662, 0.2307), (-20.25, -0.2662, 0.2307), (-19.72, -0.3893, 0.2771), (-20.25, -0.3893, 0.2771), (-19.72, -0.4973, 0.3395), (-20.25, -0.4973, 0.3395), (-19.72, -0.5859, 0.4155), (-20.25, -0.5859, 0.4155), (-19.72, -0.6517, 0.5022), (-20.25, -0.6517, 0.5022), (-19.72, -0.6923, 0.5963), (-20.25, -0.6923, 0.5963), (-20.04, -0.6517, 0.8861), (-20.04, -0.5859, 0.9728), (-20.04, -0.4973, 1.049), (-20.04, -0.3893, 1.111), (-20.04, -0.2662, 1.158), (-20.04, -0.1326, 1.186), (-20.04, 0.006419, 1.196), (-20.04, 0.1454, 1.186), (-20.04, 0.279, 1.158), (-20.04, 0.4022, 1.111), (-20.04, 0.5101, 1.049), (-20.04, 0.5987, 0.9728), (-20.04, 0.6646, 0.8861), (-20.04, 0.7051, 0.792), (-20.04, 0.7188, 0.6941), (-20.04, 0.7051, 0.5963), (-20.04, 0.6646, 0.5022), (-20.04, 0.5987, 0.4155), (-20.04, 0.5101, 0.3395), (-20.04, 0.4022, 0.2771), (-20.04, 0.279, 0.2307), (-20.04, 0.1454, 0.2022), (-20.04, 0.006419, 0.1925), (-20.04, -0.1326, 0.2022), (-20.04, -0.2662, 0.2307), (-20.04, -0.3893, 0.2771), (-20.04, -0.4973, 0.3395), (-20.04, -0.5859, 0.4155), (-20.04, -0.6517, 0.5022), (-20.04, -0.6923, 0.5963), (-19.96, 0.006419, 0.2402), (-19.96, 0.1322, 0.2489), (-19.96, 0.2531, 0.2748), (-19.96, 0.3646, 0.3167), (-19.96, -0.4494, 0.3732), (-19.96, -0.3517, 0.3167), (-19.96, -0.2403, 0.2748), (-19.96, -0.1194, 0.2489), (-19.96, 0.4623, 1.015), (-19.96, 0.3646, 1.072), (-19.96, 0.2531, 1.114), (-19.96, 0.1322, 1.139), (-19.96, 0.006419, 1.148), (-19.96, -0.1194, 1.139), (-19.96, -0.2403, 1.114), (-19.96, -0.3517, 1.072), (-19.96, 0.4623, 0.3732), (-19.96, 0.5425, 0.4419), (-19.96, 0.602, 0.5204), (-19.96, 0.6387, 0.6056), (-19.96, -0.6259, 0.6056), (-19.96, -0.6383, 0.6941), (-19.96, -0.5892, 0.5204), (-19.96, -0.5296, 0.4419), (-19.96, 0.6511, 0.6941), (-19.96, 0.6387, 0.7827), (-19.96, 0.602, 0.8679), (-19.96, 0.5425, 0.9463), (-19.96, -0.4494, 1.015), (-19.96, -0.5296, 0.9463), (-19.96, -0.5892, 0.8679), (-19.96, -0.6259, 0.7827), (-19.86, -0.0001245, 1.297), (-19.86, -0.0001245, -0.8695), (-19.0, -0.0001246, 1.297), (-19.0, -0.0001246, -0.8976), (-18.49, -0.0001245, 1.142), (-18.49, -0.0001246, -0.7367), (-18.49, -0.0001246, 0.9977), (-18.96, -0.0001245, 1.142), (-18.96, -0.0001246, -0.7367), (-18.49, -0.0001246, -0.5328), (-18.49, -0.0001246, 0.2324), (-19.94, -0.0001246, 1.253), (-19.94, -0.0001246, -0.8241), (-19.94, -0.0001246, -0.5987), (-19.94, -0.0001246, 1.094), (-19.94, -0.0001246, 0.2475), (-18.49, 0.2744, 0.9977), (-18.49, 0.2541, -0.7367), (-19.0, 0.2969, -0.8976), (-19.86, 0.261, 1.297), (-19.17, 0.05731, 1.476), (-19.0, 0.05731, 1.476), (-18.96, 0.1116, 1.142), (-19.0, 0.1304, 1.297), (-19.0, 0.09031, 1.512), (-19.16, 0.09031, 1.512), (-19.0, -0.1761, 1.341), (-19.43, 0.0008938, 1.341), (-19.0, 0.001831, 1.431), (-19.2, 0.121, 1.431), (-19.94, -0.2729, -0.8241), (-19.94, -0.3352, -0.5987), (-19.94, -0.2946, 1.094), (-19.94, -0.3352, 0.2475), (-19.86, 0.1484, -0.8695), (-18.49, 0.1116, 1.142), (-19.94, 0.1748, 0.2475), (-19.94, 0.1748, -0.5987), (-19.86, -0.2502, 1.297), (-19.0, -0.2846, -0.8976), (-18.49, -0.2437, -0.7367), (-18.49, -0.2631, 0.9977), (-19.0, -0.08761, 1.341), (-19.43, -0.1761, 1.341), (-19.86, -0.2846, -0.8695), (-19.0, -0.2502, 1.297), (-18.49, -0.2142, 1.142), (-18.96, -0.2142, 1.142), (-18.96, -0.2437, -0.7367), (-18.49, -0.2992, -0.5328), (-18.49, -0.2992, 0.2324), (-19.94, -0.2399, 1.253), (-19.17, -0.104, 1.476), (-19.17, 0.1126, 1.476), (-19.0, 0.001991, 1.476), (-19.17, 0.001991, 1.476), (-18.96, 0.2234, 1.142), (-18.49, 0.2234, 1.142), (-19.0, 0.261, 1.297), (-19.86, 0.2969, -0.8695), (-19.25, -0.06661, 1.386), (-19.25, 0.001486, 1.386), (-19.2, -0.05522, 1.431), (-19.0, 0.121, 1.431), (-18.49, 0.1371, 0.9977), (-19.0, 0.1484, -0.8976), (-19.86, 0.1304, 1.297), (-18.49, 0.127, -0.7367), (-19.0, -0.05522, 1.431), (-19.2, -0.1123, 1.431), (-19.0, -0.1424, -0.8976), (-18.49, -0.1219, -0.7367), (-19.0, 0.1126, 1.476), (-19.0, -0.104, 1.476), (-18.96, -0.1219, -0.7367), (-19.94, -0.12, 1.253), (-18.49, -0.1497, -0.5328), (-18.49, -0.1497, 0.2324), (-18.96, 0.127, -0.7367), (-18.49, 0.156, 0.2324), (-19.94, 0.3497, 0.2475), (-19.94, 0.3073, 1.094), (-19.94, 0.3497, -0.5987), (-19.94, 0.2847, -0.8241), (-19.94, 0.2502, 1.253), (-18.49, 0.3122, 0.2324), (-18.49, 0.3122, -0.5328), (-18.96, 0.2541, -0.7367), (-19.0, 0.1857, 1.341), (-19.0, 0.09329, 1.341), (-19.0, -0.1252, 1.297), (-18.49, -0.1072, 1.142), (-19.86, -0.1252, 1.297), (-18.49, -0.1316, 0.9977), (-19.43, 0.09329, 1.341), (-19.43, -0.08761, 1.341), (-19.0, 0.0008937, 1.341), (-19.43, 0.1857, 1.341), (-19.94, -0.1474, 1.094), (-19.94, -0.1676, -0.5987), (-19.94, -0.1676, 0.2475), (-19.94, -0.1365, -0.8241), (-19.0, -0.05099, 1.476), (-19.17, -0.05099, 1.476), (-19.86, -0.1424, -0.8695), (-18.96, -0.1072, 1.142), (-19.94, 0.1423, -0.8241), (-19.94, 0.1536, 1.094), (-19.94, 0.125, 1.253), (-18.49, 0.156, -0.5328), (-19.0, 0.001486, 1.386), (-19.0, -0.1347, 1.386), (-19.0, 0.1299, 1.527), (-19.15, 0.1299, 1.527), (-19.0, 0.0614, 1.431), (-19.2, 0.001831, 1.431), (-19.2, 0.0614, 1.431), (-19.0, -0.1123, 1.431), (-19.0, 0.07258, 1.386), (-19.25, 0.07258, 1.386), (-19.0, 0.1437, 1.386), (-19.25, 0.1437, 1.386), (-19.0, -0.06661, 1.386), (-19.25, -0.1347, 1.386), (-19.0, 0.1646, 1.547), (-19.15, 0.1646, 1.547), (-19.0, 0.1931, 1.572), (-19.14, 0.1931, 1.572), (-19.0, 0.2142, 1.599), (-19.14, 0.2142, 1.599), (-19.16, 0.002701, 1.5), (-19.0, 0.002701, 1.5), (-19.0, 0.2272, 1.63), (-19.14, 0.2272, 1.63), (-19.16, -0.08491, 1.512), (-19.0, -0.08491, 1.512), (-19.0, 0.2316, 1.661), (-19.14, 0.2316, 1.661), (-19.16, 0.04736, 1.503), (-19.0, 0.04736, 1.503), (-19.0, -0.04196, 1.503), (-19.16, -0.04196, 1.503), (-19.15, -0.1245, 1.527), (-19.0, -0.1245, 1.527), (-19.15, -0.1592, 1.547), (-19.0, -0.1592, 1.547), (-19.14, -0.1877, 1.572), (-19.0, -0.1877, 1.572), (-19.14, -0.2088, 1.599), (-19.0, -0.2088, 1.599), (-19.14, -0.2218, 1.63), (-19.0, -0.2218, 1.63), (-19.14, -0.2262, 1.661), (-19.0, -0.2262, 1.661), (-19.14, -0.2218, 1.693), (-19.0, -0.2218, 1.693), (-19.14, -0.2088, 1.723), (-19.0, -0.2088, 1.723), (-19.14, -0.1877, 1.751), (-19.0, -0.1877, 1.751), (-19.14, -0.1592, 1.775), (-19.0, -0.1592, 1.775), (-19.14, -0.1245, 1.795), (-19.0, -0.1245, 1.795), (-19.14, -0.08491, 1.81), (-19.0, -0.08491, 1.81), (-19.14, -0.04196, 1.819), (-19.0, -0.04196, 1.819), (-19.14, 0.002701, 1.822), (-19.0, 0.002701, 1.822), (-19.14, 0.04736, 1.819), (-19.0, 0.04736, 1.819), (-19.14, 0.09031, 1.81), (-19.0, 0.09031, 1.81), (-19.14, 0.1299, 1.795), (-19.0, 0.1299, 1.795), (-19.14, 0.1646, 1.775), (-19.0, 0.1646, 1.775), (-19.14, 0.1931, 1.751), (-19.0, 0.1931, 1.751), (-19.14, 0.2142, 1.723), (-19.0, 0.2142, 1.723), (-19.14, 0.2272, 1.693), (-19.0, 0.2272, 1.693), (-19.01, 0.0753, 1.537), (-19.13, 0.0753, 1.537), (-19.01, 0.1083, 1.549), (-19.13, 0.1083, 1.549), (-19.01, 0.1373, 1.566), (-19.13, 0.1373, 1.566), (-19.01, 0.161, 1.587), (-19.13, 0.161, 1.587), (-19.01, 0.1787, 1.61), (-19.13, 0.1787, 1.61), (-19.13, 0.002194, 1.527), (-19.01, 0.002194, 1.527), (-19.01, 0.1895, 1.635), (-19.13, 0.1895, 1.635), (-19.13, -0.07091, 1.537), (-19.01, -0.07091, 1.537), (-19.01, 0.1932, 1.661), (-19.13, 0.1932, 1.661), (-19.13, 0.03946, 1.529), (-19.01, 0.03946, 1.529), (-19.01, -0.03507, 1.529), (-19.13, -0.03507, 1.529), (-19.13, -0.1039, 1.549), (-19.01, -0.1039, 1.549), (-19.13, -0.1329, 1.566), (-19.01, -0.1329, 1.566), (-19.13, -0.1566, 1.587), (-19.01, -0.1566, 1.587), (-19.13, -0.1743, 1.61), (-19.01, -0.1743, 1.61), (-19.13, -0.1852, 1.635), (-19.01, -0.1852, 1.635), (-19.13, -0.1888, 1.661), (-19.01, -0.1888, 1.661), (-19.13, -0.1852, 1.687), (-19.01, -0.1852, 1.687), (-19.13, -0.1743, 1.713), (-19.01, -0.1743, 1.713), (-19.13, -0.1566, 1.736), (-19.01, -0.1566, 1.736), (-19.13, -0.1329, 1.756), (-19.01, -0.1329, 1.756), (-19.13, -0.1039, 1.773), (-19.01, -0.1039, 1.773), (-19.13, -0.07091, 1.786), (-19.01, -0.07091, 1.786), (-19.13, -0.03507, 1.793), (-19.01, -0.03507, 1.793), (-19.13, 0.002194, 1.796), (-19.01, 0.002194, 1.796), (-19.13, 0.03946, 1.793), (-19.01, 0.03946, 1.793), (-19.13, 0.0753, 1.786), (-19.01, 0.0753, 1.786), (-19.13, 0.1083, 1.773), (-19.01, 0.1083, 1.773), (-19.13, 0.1373, 1.756), (-19.01, 0.1373, 1.756), (-19.13, 0.161, 1.736), (-19.01, 0.161, 1.736), (-19.13, 0.1787, 1.713), (-19.01, 0.1787, 1.713), (-19.13, 0.1895, 1.687), (-19.01, 0.1895, 1.687), (1.01, 0.5305, 1.01), (1.01, -0.5963, -1.681), (1.01, 0.5963, -1.681), (1.01, -0.5305, 1.01), (1.01, 0.7456, 0.8769), (1.01, -0.7456, 0.8769), (1.01, 0.8343, -1.541), (1.01, -0.8343, -1.541), (1.01, 0.8343, 0.167), (1.01, -0.8343, 0.167), (1.01, -0.7456, 0.2535), (1.01, 0.7456, 0.2535), (1.045, 0.6949, 0.2259), (1.045, 0.7776, -1.447), (1.045, 0.6949, 0.8069), (1.045, 0.7776, 0.1453), (1.045, -0.4945, 0.9308), (1.045, -0.5558, -1.577), (1.045, 0.4945, 0.9308), (1.045, 0.5558, -1.577), (1.081, -0.9108, 0.2535), (1.081, -1.019, 0.167), (1.081, -1.019, -1.541), (1.081, -0.9108, 0.8769), (1.081, -0.648, 1.01), (1.081, 0.7285, -1.681), (1.081, -0.7285, -1.681), (1.081, 0.648, 1.01), (1.045, -0.6949, 0.2259), (1.045, -0.7776, -1.447), (1.045, -0.6949, 0.8069), (1.045, -0.7776, 0.1453), (1.081, 0.9108, 0.2535), (1.081, 1.019, 0.167), (1.081, 1.019, -1.541), (1.081, 0.9108, 0.8769), (1.802, -0.9488, -1.425), (1.802, 0.9323, -1.425), (1.878, -0.9488, -1.418), (1.878, 0.9323, -1.418), (1.952, -0.9488, -1.396), (1.952, 0.9323, -1.396), (2.019, -0.9488, -1.359), (2.019, 0.9323, -1.359), (2.079, -0.9488, -1.311), (2.079, 0.9323, -1.311), (2.127, -0.9488, -1.251), (2.127, 0.9323, -1.251), (2.164, -0.9488, -1.184), (2.164, 0.9323, -1.184), (2.186, -0.9488, -1.11), (2.186, 0.9323, -1.11), (2.193, -0.9488, -1.034), (2.193, 0.9323, -1.034), (2.186, -0.9488, -0.9573), (2.186, 0.9323, -0.9573), (2.164, -0.9488, -0.8838), (2.164, 0.9323, -0.8838), (2.127, -0.9488, -0.8161), (2.127, 0.9323, -0.8161), (2.079, -0.9488, -0.7568), (2.079, 0.9323, -0.7568), (2.019, -0.9488, -0.7081), (2.019, 0.9323, -0.7081), (1.952, -0.9488, -0.6719), (1.952, 0.9323, -0.6719), (1.878, -0.9488, -0.6496), (1.878, 0.9323, -0.6496), (1.802, -0.9488, -0.6421), (1.802, 0.9323, -0.6421), (1.725, -0.9488, -0.6496), (1.725, 0.9323, -0.6496), (1.652, -0.9488, -0.6719), (1.652, 0.9323, -0.6719), (1.584, -0.9488, -0.7081), (1.584, 0.9323, -0.7081), (1.525, -0.9488, -0.7568), (1.525, 0.9323, -0.7568), (1.476, -0.9488, -0.8161), (1.476, 0.9323, -0.8161), (1.44, -0.9488, -0.8838), (1.44, 0.9323, -0.8838), (1.418, -0.9488, -0.9573), (1.418, 0.9323, -0.9573), (1.41, -0.9488, -1.034), (1.41, 0.9323, -1.034), (1.418, -0.9488, -1.11), (1.418, 0.9323, -1.11), (1.44, -0.9488, -1.184), (1.44, 0.9323, -1.184), (1.476, -0.9488, -1.251), (1.476, 0.9323, -1.251), (1.525, -0.9488, -1.311), (1.525, 0.9323, -1.311), (1.584, -0.9488, -1.359), (1.584, 0.9323, -1.359), (1.652, -0.9488, -1.396), (1.652, 0.9323, -1.396), (1.725, -0.9488, -1.418), (1.725, 0.9323, -1.418)], [], [(25, 23, 1, 26), (23, 22, 2, 1), (19, 21, 3, 15), (21, 20, 0, 3), (26, 1, 2, 30), (27, 6, 5, 31), (31, 5, 8, 24), (5, 6, 10, 8), (14, 7, 11, 17), (7, 4, 9, 11), (28, 19, 15, 30), (0, 13, 15, 3), (8, 10, 22, 23), (17, 11, 21, 19), (20, 18, 13, 0), (24, 8, 23, 25), (11, 9, 20, 21), (29, 17, 19, 28), (7, 14, 12, 4), (27, 14, 17, 29), (4, 12, 16, 9), (9, 16, 18, 20), (12, 31, 24, 16), (14, 27, 31, 12), (16, 24, 25, 18), (6, 27, 29, 10), (22, 28, 30, 2), (10, 29, 28, 22), (13, 26, 30, 15), (18, 25, 26, 13), (47, 36, 74, 79), (40, 42, 34, 33), (42, 68, 67, 63), (43, 41, 32, 35), (365, 33, 34, 324), (364, 38, 37, 325), (32, 41, 77, 72), (70, 68, 42, 40), (351, 39, 56, 353), (71, 69, 41, 43), (350, 32, 72, 336), (37, 38, 45, 46), (44, 71, 66, 61), (45, 38, 57, 60), (393, 59, 54, 323), (39, 36, 47, 44), (44, 47, 69, 71), (34, 42, 63, 59), (46, 45, 68, 70), (43, 35, 58, 62), (61, 66, 49, 52), (37, 46, 78, 75), (60, 57, 64, 53), (324, 34, 59, 393), (353, 56, 65, 352), (68, 45, 60, 67), (71, 43, 62, 66), (39, 44, 61, 56), (355, 51, 55, 346), (352, 65, 52, 347), (356, 49, 51, 355), (347, 52, 49, 356), (56, 61, 52, 65), (67, 60, 53, 48), (59, 63, 50, 54), (66, 62, 51, 49), (63, 67, 48, 50), (62, 58, 55, 51), (388, 76, 73, 389), (386, 81, 76, 388), (390, 75, 78, 387), (387, 78, 81, 386), (46, 70, 81, 78), (70, 40, 76, 81), (325, 37, 75, 390), (69, 47, 79, 80), (41, 69, 80, 77), (40, 33, 73, 76), (170, 169, 100, 113), (588, 120, 84, 579), (88, 89, 133, 132), (127, 124, 82, 94), (580, 579, 84, 85), (96, 95, 87, 86), (126, 118, 91, 97), (561, 129, 93, 555), (94, 97, 91, 93), (557, 554, 90, 92), (129, 127, 94, 93), (86, 87, 102, 105), (169, 167, 101, 100), (82, 83, 97, 94), (123, 128, 99, 98), (121, 126, 97, 83), (83, 82, 103, 104), (92, 90, 95, 96), (121, 83, 104, 122), (172, 168, 99, 128), (168, 166, 98, 99), (107, 86, 105, 116), (177, 170, 113, 155), (581, 88, 108, 589), (108, 88, 132, 134), (96, 86, 107, 114), (95, 90, 110, 115), (557, 92, 111, 559), (92, 96, 114, 111), (100, 101, 112, 113), (87, 95, 115, 106), (87, 106, 117, 102), (167, 171, 112, 101), (157, 107, 116, 156), (587, 140, 120, 588), (82, 124, 125, 103), (166, 173, 123, 98), (141, 121, 122, 143), (119, 85, 131, 136), (149, 150, 127, 129), (150, 144, 124, 127), (141, 147, 126, 121), (142, 119, 136, 138), (147, 139, 118, 126), (84, 120, 137, 130), (151, 138, 136, 137), (89, 109, 135, 133), (563, 149, 129, 561), (146, 148, 128, 123), (175, 172, 128, 148), (161, 108, 134, 164), (132, 133, 135, 134), (85, 84, 130, 131), (137, 136, 131, 130), (173, 174, 146, 123), (124, 144, 145, 125), (586, 161, 140, 587), (160, 141, 143, 158), (152, 165, 150, 149), (165, 157, 144, 150), (160, 154, 147, 141), (159, 142, 138, 163), (154, 162, 139, 147), (164, 163, 138, 151), (564, 152, 149, 563), (155, 153, 148, 146), (176, 175, 148, 153), (120, 140, 151, 137), (559, 111, 152, 564), (115, 110, 162, 154), (140, 161, 164, 151), (114, 107, 157, 165), (144, 157, 156, 145), (174, 177, 155, 146), (111, 114, 165, 152), (109, 159, 163, 135), (113, 112, 153, 155), (589, 108, 161, 586), (134, 135, 163, 164), (106, 160, 158, 117), (106, 115, 154, 160), (171, 176, 153, 112), (116, 105, 169, 170), (105, 102, 167, 169), (122, 104, 168, 172), (104, 103, 166, 168), (156, 116, 170, 177), (102, 117, 171, 167), (103, 125, 173, 166), (143, 122, 172, 175), (125, 145, 174, 173), (158, 143, 175, 176), (145, 156, 177, 174), (117, 158, 176, 171), (297, 296, 272, 271), (179, 178, 183, 181), (236, 238, 297, 278), (294, 295, 179, 273), (178, 244, 185, 183), (208, 210, 299, 300), (279, 278, 270, 269), (244, 245, 187, 185), (280, 279, 269, 268), (245, 246, 189, 187), (281, 280, 268, 267), (246, 247, 191, 189), (184, 186, 303, 304), (274, 281, 267, 266), (247, 248, 193, 191), (200, 202, 283, 284), (275, 274, 266, 265), (248, 249, 195, 193), (276, 275, 265, 264), (249, 250, 197, 195), (277, 276, 264, 263), (250, 251, 199, 197), (192, 194, 287, 288), (290, 277, 263, 262), (251, 252, 201, 199), (190, 192, 288, 289), (291, 290, 262, 261), (252, 253, 203, 201), (292, 291, 261, 260), (253, 254, 205, 203), (293, 292, 260, 259), (254, 255, 207, 205), (202, 204, 282, 283), (298, 293, 259, 258), (255, 256, 209, 207), (182, 184, 304, 305), (299, 298, 258, 257), (256, 257, 211, 209), (300, 299, 257, 256), (257, 258, 213, 211), (301, 300, 256, 255), (258, 259, 215, 213), (212, 214, 293, 298), (282, 301, 255, 254), (259, 260, 217, 215), (283, 282, 254, 253), (260, 261, 219, 217), (284, 283, 253, 252), (261, 262, 221, 219), (234, 236, 278, 279), (285, 284, 252, 251), (262, 263, 223, 221), (220, 222, 277, 290), (286, 285, 251, 250), (263, 264, 225, 223), (287, 286, 250, 249), (264, 265, 227, 225), (288, 287, 249, 248), (265, 266, 229, 227), (226, 228, 274, 275), (289, 288, 248, 247), (266, 267, 231, 229), (302, 289, 247, 246), (267, 268, 233, 231), (228, 230, 281, 274), (303, 302, 246, 245), (268, 269, 235, 233), (218, 220, 290, 291), (304, 303, 245, 244), (269, 270, 237, 235), (305, 304, 244, 178), (270, 271, 239, 237), (296, 294, 273, 272), (295, 305, 178, 179), (271, 272, 241, 239), (183, 185, 187, 189, 191, 193, 195, 197, 199, 201, 203, 205, 207, 209, 211, 213, 215, 217, 219, 221, 223, 225, 227, 229, 231, 233, 235, 237, 239, 241, 243, 181), (273, 179, 181, 243), (272, 273, 243, 241), (242, 180, 295, 294), (278, 297, 271, 270), (180, 242, 240, 238, 236, 234, 232, 230, 228, 226, 224, 222, 220, 218, 216, 214, 212, 210, 208, 206, 204, 202, 200, 198, 196, 194, 192, 190, 188, 186, 184, 182), (216, 218, 291, 292), (230, 232, 280, 281), (224, 226, 275, 276), (222, 224, 276, 277), (232, 234, 279, 280), (214, 216, 292, 293), (240, 242, 294, 296), (204, 206, 301, 282), (188, 190, 289, 302), (194, 196, 286, 287), (198, 200, 284, 285), (186, 188, 302, 303), (210, 212, 298, 299), (180, 182, 305, 295), (238, 240, 296, 297), (196, 198, 285, 286), (206, 208, 300, 301), (410, 307, 309, 376), (422, 421, 361, 326), (329, 308, 313, 328), (340, 307, 318, 412), (380, 314, 311, 377), (376, 309, 314, 380), (328, 313, 310, 341), (415, 315, 311, 373), (341, 310, 312, 370), (385, 316, 315, 415), (370, 312, 316, 385), (405, 319, 318, 407), (406, 321, 319, 405), (381, 317, 320, 404), (404, 320, 321, 406), (398, 306, 317, 381), (340, 365, 324, 371), (48, 391, 392, 50), (414, 390, 387, 413), (38, 364, 362, 57), (77, 337, 336, 72), (413, 387, 386, 342), (33, 365, 389, 73), (79, 338, 339, 80), (345, 376, 380, 354), (342, 386, 388, 343), (343, 388, 389, 412), (39, 351, 344, 36), (354, 380, 377, 346), (58, 354, 346, 55), (74, 357, 338, 79), (384, 393, 323, 373), (410, 350, 336, 407), (57, 362, 363, 64), (372, 325, 390, 414), (53, 322, 391, 48), (423, 374, 408, 379), (339, 406, 405, 337), (50, 392, 323, 54), (397, 352, 347, 399), (371, 324, 393, 384), (368, 375, 358, 409), (337, 405, 407, 336), (411, 353, 352, 397), (403, 400, 425, 427), (64, 363, 322, 53), (399, 347, 356, 383), (382, 355, 346, 377), (421, 368, 409, 361), (313, 411, 397, 310), (32, 350, 345, 35), (420, 369, 378, 327), (396, 351, 353, 411), (394, 403, 427, 426), (35, 345, 354, 58), (36, 344, 357, 74), (80, 339, 337, 77), (383, 356, 355, 382), (350, 410, 376, 345), (375, 423, 379, 358), (357, 381, 404, 338), (338, 404, 406, 339), (306, 372, 414, 317), (315, 382, 377, 311), (369, 335, 359, 378), (364, 325, 403, 394), (310, 397, 399, 312), (320, 413, 342, 321), (308, 396, 411, 313), (344, 398, 381, 357), (429, 417, 423, 375), (307, 410, 407, 318), (374, 334, 360, 408), (312, 399, 383, 316), (365, 340, 412, 389), (316, 383, 382, 315), (366, 429, 375, 368), (392, 415, 373, 323), (308, 329, 395, 402), (401, 349, 429, 366), (362, 328, 341, 363), (333, 401, 366, 367), (364, 329, 328, 362), (363, 341, 370, 322), (417, 428, 374, 423), (428, 416, 334, 374), (309, 371, 384, 314), (322, 370, 385, 391), (425, 367, 421, 422), (334, 420, 327, 360), (319, 343, 412, 318), (335, 422, 326, 359), (348, 402, 416, 428), (427, 425, 422, 335), (426, 427, 335, 369), (314, 384, 373, 311), (321, 342, 343, 319), (398, 344, 349, 401), (317, 414, 413, 320), (391, 385, 415, 392), (307, 340, 371, 309), (396, 308, 402, 348), (344, 351, 332, 349), (400, 333, 367, 425), (351, 396, 348, 332), (325, 372, 400, 403), (349, 332, 417, 429), (306, 398, 401, 333), (402, 395, 424, 416), (329, 364, 394, 395), (395, 394, 426, 424), (367, 366, 368, 421), (332, 348, 428, 417), (372, 306, 333, 400), (424, 426, 369, 420), (416, 424, 420, 334), (439, 438, 434, 435), (443, 442, 438, 439), (435, 434, 432, 433), (361, 447, 436), (444, 361, 436), (326, 361, 444, 331), (331, 419, 359, 326), (359, 419, 431), (359, 431, 433), (409, 440, 447, 361), (440, 409, 358, 448), (450, 448, 358), (452, 450, 358), (452, 453, 455, 454), (454, 455, 457, 456), (456, 457, 459, 458), (458, 459, 461, 460), (460, 461, 463, 462), (462, 463, 465, 464), (464, 465, 467, 466), (466, 467, 469, 468), (468, 469, 471, 470), (470, 471, 473, 472), (472, 473, 475, 474), (474, 475, 477, 476), (476, 477, 479, 478), (478, 479, 481, 480), (480, 481, 483, 482), (482, 483, 485, 484), (484, 485, 487, 486), (488, 489, 442, 443), (507, 503, 502, 506), (486, 487, 489, 488), (503, 499, 498, 502), (499, 497, 496, 498), (497, 495, 494, 496), (495, 493, 492, 494), (493, 491, 490, 492), (491, 508, 509, 490), (508, 500, 501, 509), (500, 511, 510, 501), (511, 504, 505, 510), (504, 512, 513, 505), (512, 514, 515, 513), (514, 516, 517, 515), (516, 518, 519, 517), (518, 520, 521, 519), (520, 522, 523, 521), (522, 524, 525, 523), (524, 526, 527, 525), (526, 528, 529, 527), (528, 530, 531, 529), (530, 532, 533, 531), (532, 534, 535, 533), (534, 536, 537, 535), (536, 538, 539, 537), (538, 540, 541, 539), (540, 542, 543, 541), (542, 544, 545, 543), (544, 546, 547, 545), (546, 548, 549, 547), (548, 550, 551, 549), (552, 507, 506, 553), (550, 552, 553, 551), (433, 497, 499, 435), (439, 503, 507, 443), (432, 496, 494, 430), (435, 499, 503, 439), (418, 492, 490, 330), (430, 494, 492, 418), (444, 508, 491, 331), (436, 500, 508, 444), (447, 511, 500, 436), (440, 504, 511, 447), (448, 512, 504, 440), (450, 514, 512, 448), (452, 516, 514, 450), (454, 518, 516, 452), (456, 520, 518, 454), (458, 522, 520, 456), (460, 524, 522, 458), (462, 526, 524, 460), (464, 528, 526, 462), (466, 530, 528, 464), (468, 532, 530, 466), (470, 534, 532, 468), (472, 536, 534, 470), (474, 538, 536, 472), (476, 540, 538, 474), (478, 542, 540, 476), (480, 544, 542, 478), (482, 546, 544, 480), (484, 548, 546, 482), (419, 493, 495, 431), (486, 550, 548, 484), (488, 552, 550, 486), (443, 507, 552, 488), (431, 495, 497, 433), (434, 498, 496, 432), (438, 502, 498, 434), (442, 506, 502, 438), (331, 491, 493, 419), (330, 490, 509, 445), (445, 509, 501, 437), (437, 501, 510, 446), (446, 510, 505, 441), (441, 505, 513, 449), (449, 513, 515, 451), (451, 515, 517, 453), (453, 517, 519, 455), (455, 519, 521, 457), (457, 521, 523, 459), (459, 523, 525, 461), (461, 525, 527, 463), (463, 527, 529, 465), (465, 529, 531, 467), (467, 531, 533, 469), (469, 533, 535, 471), (471, 535, 537, 473), (473, 537, 539, 475), (475, 539, 541, 477), (477, 541, 543, 479), (479, 543, 545, 481), (481, 545, 547, 483), (483, 547, 549, 485), (485, 549, 551, 487), (487, 551, 553, 489), (489, 553, 506, 442), (360, 437, 446), (360, 445, 437), (360, 327, 330, 445), (360, 446, 441, 408), (408, 441, 449, 379), (379, 449, 451), (327, 378, 418, 330), (378, 430, 418), (379, 451, 453), (378, 432, 430), (359, 433, 432, 378), (358, 379, 453, 452), (118, 560, 556, 91), (93, 91, 556, 555), (583, 561, 555, 571), (570, 572, 554, 557), (90, 554, 558, 110), (570, 557, 559, 584), (139, 562, 560, 118), (585, 563, 561, 583), (162, 565, 562, 139), (582, 564, 563, 585), (584, 559, 564, 582), (110, 558, 565, 162), (109, 577, 574, 159), (142, 575, 576, 119), (555, 556, 573, 571), (578, 570, 584, 577), (89, 578, 577, 109), (565, 566, 569, 562), (89, 88, 581, 578), (568, 589, 586, 566), (571, 573, 579, 580), (159, 574, 575, 142), (566, 586, 587, 569), (119, 576, 580, 85), (567, 588, 579, 573), (554, 572, 568, 558), (574, 582, 585, 575), (569, 587, 588, 567), (572, 581, 589, 568), (577, 584, 582, 574), (558, 568, 566, 565), (578, 581, 572, 570), (560, 567, 573, 556), (575, 585, 583, 576), (576, 583, 571, 580), (562, 569, 567, 560), (590, 591, 593, 592), (592, 593, 595, 594), (594, 595, 597, 596), (596, 597, 599, 598), (598, 599, 601, 600), (600, 601, 603, 602), (602, 603, 605, 604), (604, 605, 607, 606), (606, 607, 609, 608), (608, 609, 611, 610), (610, 611, 613, 612), (612, 613, 615, 614), (614, 615, 617, 616), (616, 617, 619, 618), (618, 619, 621, 620), (620, 621, 623, 622), (622, 623, 625, 624), (624, 625, 627, 626), (626, 627, 629, 628), (628, 629, 631, 630), (630, 631, 633, 632), (632, 633, 635, 634), (634, 635, 637, 636), (636, 637, 639, 638), (638, 639, 641, 640), (640, 641, 643, 642), (642, 643, 645, 644), (644, 645, 647, 646), (646, 647, 649, 648), (648, 649, 651, 650), (593, 591, 653, 651, 649, 647, 645, 643, 641, 639, 637, 635, 633, 631, 629, 627, 625, 623, 621, 619, 617, 615, 613, 611, 609, 607, 605, 603, 601, 599, 597, 595), (652, 653, 591, 590), (650, 651, 653, 652), (590, 592, 594, 596, 598, 600, 602, 604, 606, 608, 610, 612, 614, 616, 618, 620, 622, 624, 626, 628, 630, 632, 634, 636, 638, 640, 642, 644, 646, 648, 650, 652)])
me_cube_001.polygons.foreach_set('use_smooth', [True] * 596)
me_cube_001.use_remesh_preserve_volume = False
me_cube_001.use_remesh_preserve_attributes = False
me_cube_001.use_mirror_vertex_groups = False
me_cube_001.update()
me_cube = bpy.data.meshes.new('Cube')
me_cube.from_pydata([(-0.4651, 0.5926, 0.385), (-0.4651, -0.5926, 0.385), (-0.991, -0.5926, 0.3989), (-0.991, 0.5926, 0.3989), (-0.4651, 0.5926, 0.8107), (-0.4651, -0.5926, 0.8107), (-1.0, -0.5926, 0.9824), (-1.0, 0.5926, 0.9824), (-0.6361, 0.5926, 0.3989), (-0.6361, -0.5926, 0.3989), (-0.6361, 0.5926, 0.8439), (-0.6361, -0.5926, 0.8439), (-0.9997, 0.873, 0.7387), (-0.9997, -0.873, 0.7387), (-0.4651, -0.873, 0.633), (-0.4651, 0.873, 0.633), (-0.8442, -0.873, 0.6982), (-0.8442, 0.873, 0.6982), (-0.6361, 0.873, 0.6581), (-0.6361, -0.873, 0.6581), (-0.326, 0.5926, 0.3373), (-0.326, 0.5926, 0.8107), (-0.326, -0.5926, 0.3373), (-0.326, -0.5926, 0.8107), (-0.034, -0.873, 0.5413), (-0.034, 0.873, 0.5413), (-0.326, 0.873, 0.613), (-0.326, -0.873, 0.613), (1.117, -0.873, -0.1208), (1.117, 0.873, -0.1208), (-0.8442, -0.5926, 0.9128), (-0.8442, 0.5926, 0.9128), (-0.8428, -0.5926, 0.3989), (-0.8428, 0.5926, 0.3989), (1.117, -0.873, 0.4705), (1.117, -0.5926, 0.7961), (1.088, 0.5926, -0.4738), (1.088, -0.5926, -0.4738), (-0.034, -0.5926, 0.8074), (-0.034, 0.5926, 0.8074), (-0.034, -0.5926, 0.1655), (-0.034, 0.5926, 0.1655), (1.169, 0.5926, 0.7768), (1.169, -0.5926, 0.7768), (1.169, 0.873, 0.4705), (1.169, -0.873, 0.4705), (1.035, -0.873, 0.4705), (1.035, 0.873, 0.4705), (1.035, -0.5926, 0.7974), (1.035, 0.5926, 0.7974), (0.9539, -0.5926, -0.3834), (0.9539, 0.5926, -0.3834), (0.9539, -0.873, -0.1686), (0.9539, 0.873, -0.1686), (0.8608, -0.873, 0.6045), (0.8608, 0.873, 0.6045), (0.8608, -0.5926, 0.7974), (0.8608, 0.5926, 0.7974), (-0.8442, -0.873, 0.5673), (-0.8442, 0.873, 0.5673), (-0.6361, 0.873, 0.5447), (-0.9969, 0.873, 0.59), (0.9911, 0.5926, -0.4069), (0.9911, -0.5926, -0.4069), (1.169, -0.5926, -0.4011), (1.169, 0.5926, -0.4011), (0.9911, 0.873, -0.1743), (0.9911, -0.873, -0.1743), (1.169, -0.873, -0.1743), (1.169, 0.873, -0.1743), (-0.326, -0.873, 0.4924), (-0.034, -0.873, 0.3769), (-0.034, 0.873, 0.3769), (-0.326, 0.873, 0.4924), (-0.9969, -0.873, 0.59), (-0.4651, -0.873, 0.5245), (-0.4651, 0.873, 0.5245), (-0.6361, -0.873, 0.5447), (1.099, 0.873, -0.1743), (1.099, -0.873, -0.1743), (1.117, 0.873, 0.4705), (1.117, 0.5926, 0.7961), (1.035, 0.873, -0.1208), (1.035, -0.873, -0.1208), (1.169, -0.873, -0.1208), (1.169, 0.873, -0.1208), (1.134, 0.873, -0.1743), (1.143, 0.873, 0.4705), (1.143, -0.5926, 0.7934), (1.14, 0.5926, -0.4624), (1.143, 0.873, -0.1208), (1.14, -0.5926, -0.4624), (1.143, -0.873, 0.4705), (1.143, -0.873, -0.1208), (1.143, 0.5926, 0.7934), (1.134, -0.873, -0.1743), (-0.4651, 0.873, 0.7662), (-0.4651, -0.873, 0.7662), (-1.0, -0.873, 0.9213), (-1.0, 0.873, 0.9213), (-0.6361, 0.873, 0.7974), (-0.6361, -0.873, 0.7974), (-0.8442, -0.873, 0.859), (-0.8442, 0.873, 0.859), (-0.326, -0.873, 0.7612), (-0.326, 0.873, 0.7612), (-0.034, 0.873, 0.7407), (-0.034, -0.873, 0.7407), (1.117, -0.873, 0.7334), (1.169, -0.873, 0.7085), (1.169, 0.873, 0.7085), (0.8608, -0.873, 0.7491), (0.8608, 0.873, 0.7491), (1.117, 0.873, 0.7334), (1.035, 0.873, 0.74), (1.035, -0.873, 0.74), (1.143, -0.873, 0.7247), (1.143, 0.873, 0.7247), (1.138, -0.873, -0.3379), (1.138, 0.873, -0.3379), (1.093, -0.873, -0.3443), (1.093, 0.873, -0.3443), (0.9539, 0.873, -0.2906), (0.9539, -0.873, -0.2906), (-0.8436, -0.873, 0.4716), (-0.8436, 0.873, 0.4716), (-0.6361, 0.873, 0.4619), (-0.9938, 0.873, 0.4815), (0.9911, 0.873, -0.3063), (1.169, -0.873, -0.303), (0.9911, -0.873, -0.3063), (1.169, 0.873, -0.303), (-0.9938, -0.873, 0.4815), (-0.4651, -0.873, 0.4453), (-0.4651, 0.873, 0.4453), (-0.6361, -0.873, 0.4619), (-0.326, -0.873, 0.4043), (-0.034, -0.873, 0.2568), (-0.034, 0.873, 0.2568), (-0.326, 0.873, 0.4043), (-1.002, -0.5659, 0.4118), (-1.002, 0.5659, 0.4118), (-1.012, -0.5659, 0.969), (-1.012, 0.5659, 0.969), (-1.011, 0.8337, 0.7363), (-1.011, -0.8337, 0.7363), (-1.008, 0.8337, 0.5943), (-1.008, -0.8337, 0.5943), (-1.012, -0.8337, 0.9107), (-1.012, 0.8337, 0.9107), (-1.005, 0.8337, 0.4907), (-1.005, -0.8337, 0.4907), (-1.014, -0.6124, 0.3939), (-1.014, 0.6124, 0.3939), (-1.025, -0.6124, 0.9969), (-1.025, 0.6124, 0.9969), (-1.025, 0.9022, 0.7451), (-1.025, -0.9022, 0.7451), (-1.021, 0.9022, 0.5915), (-1.021, -0.9022, 0.5915), (-1.025, -0.9022, 0.9338), (-1.025, 0.9022, 0.9338), (-1.018, 0.9022, 0.4793), (-1.018, -0.9022, 0.4793), (-1.139, -0.6124, 0.395), (-1.139, 0.6124, 0.395), (-1.144, -0.6124, 1.038), (-1.144, 0.6124, 1.038), (-1.143, 0.9022, 0.7697), (-1.143, -0.9022, 0.7697), (-1.145, 0.9022, 0.6057), (-1.145, -0.9022, 0.6057), (-1.144, -0.9022, 0.9709), (-1.144, 0.9022, 0.9709), (-1.143, 0.9022, 0.4861), (-1.143, -0.9022, 0.4861), (-1.15, -0.5851, 0.4091), (-1.15, 0.5851, 0.4091), (-1.155, -0.5851, 1.024), (-1.155, 0.5851, 1.024), (-1.154, 0.8619, 0.767), (-1.154, -0.8619, 0.767), (-1.156, 0.8619, 0.6104), (-1.156, -0.8619, 0.6104), (-1.155, -0.8619, 0.9593), (-1.155, 0.8619, 0.9593), (-1.154, 0.8619, 0.4961), (-1.154, -0.8619, 0.4961), (-1.395, -0.4706, -0.4625), (-1.395, 0.4706, -0.4625), (-0.9161, 0.4232, -0.2918), (-0.9161, -0.4232, -0.2918), (-1.912, -0.4706, 0.4384), (-1.912, 0.4706, 0.4384), (-1.221, 0.4232, 0.4384), (-1.221, -0.4232, 0.4384), (-1.742, 0.4706, 0.1079), (-1.742, -0.4706, 0.1079), (-1.259, 0.4232, 0.1079), (-1.259, -0.4232, 0.1079), (-1.343, -0.4706, -0.5431), (-1.343, 0.4706, -0.5431), (-0.8792, 0.4232, -0.3579), (-0.8792, -0.4232, -0.3579), (-1.27, -0.4232, 0.2694), (-1.841, 0.4706, 0.2694), (-1.841, -0.4706, 0.2694), (-1.27, 0.4232, 0.2694), (-1.239, -0.4232, 0.07394), (-1.723, 0.4706, 0.07394), (-1.239, 0.4232, 0.07394), (-1.723, -0.4706, 0.07394), (-1.219, -0.4232, 0.3684), (-1.219, 0.4232, 0.3684), (-1.907, 0.4706, 0.3684), (-1.907, -0.4706, 0.3684), (-1.271, 0.4232, 0.1703), (-1.779, -0.4706, 0.1703), (-1.779, 0.4706, 0.1703), (-1.271, -0.4232, 0.1703), (-1.703, -0.4706, 0.04), (-1.213, -0.4232, 0.04), (-1.213, 0.4232, 0.04), (-1.703, 0.4706, 0.04), (-1.252, 0.4232, 0.3189), (-1.873, -0.4706, 0.3189), (-1.873, 0.4706, 0.3189), (-1.252, -0.4232, 0.3189), (-1.274, -0.4232, 0.2199), (-1.809, 0.4706, 0.2199), (-1.809, -0.4706, 0.2199), (-1.274, 0.4232, 0.2199), (-1.396, 0.4706, -0.5665), (-1.396, -0.4706, -0.5665), (-1.426, 0.4706, -0.5148), (-1.426, -0.4706, -0.5148), (-1.37, 0.4706, -0.5548), (-1.37, -0.4706, -0.5548), (-1.41, 0.4706, -0.4926), (-1.41, -0.4706, -0.4926), (-1.39, -0.5851, -0.5237), (-1.39, 0.5851, -0.5237), (-1.425, 0.4706, -0.5443), (-1.425, -0.4706, -0.5443), (-0.9556, 0.4706, -0.3884), (-0.9556, -0.4706, -0.3884), (-1.35, -0.5851, 0.1703), (-1.35, 0.5851, 0.1703), (-1.369, -0.5851, -0.5028), (-1.369, 0.5851, -0.5028), (-0.8978, -0.4232, -0.3249), (-0.8978, 0.4232, -0.3249), (-0.9752, 0.5851, -0.3541), (-0.9752, -0.5851, -0.3541), (-1.349, 0.5851, 0.3189), (-1.349, -0.5851, 0.3189), (-1.315, -0.5851, 0.07394), (-1.315, 0.5851, 0.07394), (-1.358, 0.5851, 0.2199), (-1.358, -0.5851, 0.2199), (-1.29, -0.5851, 0.04), (-1.29, 0.5851, 0.04), (-1.335, -0.5851, 0.1079), (-1.335, 0.5851, 0.1079), (-0.9945, -0.5851, -0.3199), (-1.329, -0.5851, 0.4384), (-0.9945, 0.5851, -0.3199), (-1.329, 0.5851, 0.4384), (-1.359, -0.5851, 0.2694), (-1.359, 0.5851, 0.2694), (-1.327, 0.5851, 0.3684), (-1.327, -0.5851, 0.3684), (-1.704, -0.5851, 0.1079), (-1.665, -0.5851, 0.04), (-1.767, -0.5851, 0.2199), (-1.685, -0.5851, 0.07394), (-1.665, 0.5851, 0.04), (-1.704, 0.5851, 0.1079), (-1.858, -0.5851, 0.4384), (-1.359, 0.5851, -0.4499), (-1.796, 0.5851, 0.2694), (-1.852, 0.5851, 0.3684), (-1.685, 0.5851, 0.07394), (-1.767, 0.5851, 0.2199), (-1.334, -0.5851, -0.4896), (-1.824, -0.5851, 0.3189), (-1.334, 0.5851, -0.4896), (-1.308, -0.4706, -0.5294), (-1.852, -0.5851, 0.3684), (-1.796, -0.5851, 0.2694), (-1.858, 0.5851, 0.4384), (-1.359, -0.5851, -0.4499), (-1.739, -0.5851, 0.1703), (-1.824, 0.5851, 0.3189), (-1.739, 0.5851, 0.1703), (-1.308, 0.4706, -0.5294)], [], [(33, 32, 2, 3), (31, 7, 6, 30), (21, 23, 38, 39), (102, 30, 6, 98), (12, 61, 146, 144), (125, 33, 3, 127), (0, 1, 9, 8), (4, 10, 11, 5), (97, 5, 11, 101), (134, 0, 8, 126), (4, 5, 23, 21), (126, 8, 33, 125), (101, 11, 30, 102), (22, 20, 41, 40), (136, 22, 40, 137), (10, 31, 30, 11), (8, 9, 32, 33), (133, 1, 22, 136), (1, 0, 20, 22), (105, 21, 39, 106), (96, 4, 21, 105), (24, 25, 55, 54), (61, 127, 150, 146), (58, 16, 13, 74), (77, 19, 16, 58), (103, 17, 12, 99), (104, 27, 24, 107), (96, 15, 18, 100), (100, 18, 17, 103), (75, 14, 19, 77), (97, 14, 27, 104), (73, 26, 25, 72), (76, 15, 26, 73), (72, 25, 24, 71), (72, 71, 52, 53), (139, 73, 72, 138), (135, 77, 58, 124), (117, 94, 42, 110), (110, 42, 43, 109), (134, 76, 73, 139), (76, 134, 126, 60), (124, 58, 74, 132), (132, 74, 147, 151), (90, 85, 69, 86), (14, 75, 70, 27), (44, 45, 84, 85), (85, 84, 68, 69), (59, 125, 127, 61), (15, 76, 60, 18), (106, 39, 57, 112), (34, 46, 83, 28), (28, 83, 67, 79), (138, 72, 53, 122), (27, 70, 71, 24), (137, 40, 50, 123), (133, 75, 77, 135), (18, 60, 59, 17), (17, 59, 61, 12), (112, 57, 49, 114), (94, 88, 43, 42), (107, 24, 54, 111), (40, 41, 51, 50), (39, 38, 56, 57), (54, 55, 47, 46), (83, 82, 66, 67), (87, 44, 85, 90), (111, 54, 46, 115), (116, 92, 45, 109), (46, 47, 82, 83), (57, 56, 48, 49), (91, 89, 65, 64), (119, 131, 65, 89), (131, 129, 64, 65), (120, 130, 63, 37), (123, 130, 67, 52), (51, 62, 63, 50), (128, 122, 53, 66), (53, 52, 67, 66), (114, 49, 81, 113), (82, 29, 78, 66), (92, 34, 28, 93), (93, 28, 79, 95), (49, 48, 35, 81), (47, 80, 29, 82), (115, 46, 34, 108), (63, 62, 36, 37), (128, 121, 36, 62), (118, 120, 37, 91), (45, 92, 93, 84), (108, 34, 92, 116), (80, 87, 90, 29), (84, 93, 95, 68), (121, 119, 89, 36), (129, 118, 91, 64), (37, 36, 89, 91), (113, 81, 94, 117), (81, 35, 88, 94), (29, 90, 86, 78), (16, 102, 98, 13), (98, 6, 142, 148), (14, 97, 101, 19), (19, 101, 102, 16), (26, 105, 106, 25), (15, 96, 105, 26), (31, 103, 99, 7), (23, 104, 107, 38), (4, 96, 100, 10), (10, 100, 103, 31), (5, 97, 104, 23), (87, 117, 110, 44), (44, 110, 109, 45), (25, 106, 112, 55), (55, 112, 114, 47), (38, 107, 111, 56), (56, 111, 115, 48), (88, 116, 109, 43), (47, 114, 113, 80), (48, 115, 108, 35), (35, 108, 116, 88), (80, 113, 117, 87), (50, 63, 130, 123), (95, 79, 120, 118), (86, 69, 131, 119), (9, 135, 124, 32), (0, 134, 139, 20), (62, 51, 122, 128), (6, 7, 143, 142), (70, 136, 137, 71), (20, 139, 138, 41), (71, 137, 123, 52), (69, 68, 129, 131), (66, 78, 121, 128), (68, 95, 118, 129), (78, 86, 119, 121), (60, 126, 125, 59), (41, 138, 122, 51), (79, 67, 130, 120), (32, 124, 132, 2), (75, 133, 136, 70), (1, 133, 135, 9), (142, 143, 155, 154), (144, 146, 158, 156), (143, 149, 161, 155), (148, 142, 154, 160), (149, 144, 156, 161), (7, 99, 149, 143), (2, 132, 151, 140), (127, 3, 141, 150), (13, 98, 148, 145), (74, 13, 145, 147), (99, 12, 144, 149), (3, 2, 140, 141), (163, 159, 171, 175), (152, 163, 175, 164), (159, 157, 169, 171), (158, 162, 174, 170), (154, 155, 167, 166), (146, 150, 162, 158), (147, 145, 157, 159), (140, 151, 163, 152), (151, 147, 159, 163), (145, 148, 160, 157), (150, 141, 153, 162), (141, 140, 152, 153), (168, 170, 182, 180), (167, 173, 185, 179), (172, 166, 178, 184), (173, 168, 180, 185), (165, 164, 176, 177), (157, 160, 172, 169), (162, 153, 165, 174), (153, 152, 164, 165), (161, 156, 168, 173), (160, 154, 166, 172), (155, 161, 173, 167), (156, 158, 170, 168), (184, 178, 179, 185), (183, 181, 180, 182), (187, 183, 182, 186), (181, 184, 185, 180), (176, 187, 186, 177), (166, 167, 179, 178), (170, 174, 186, 182), (171, 169, 181, 183), (164, 175, 187, 176), (175, 171, 183, 187), (169, 172, 184, 181), (174, 165, 177, 186), (220, 223, 189, 188), (261, 222, 190, 266), (222, 221, 191, 190), (273, 220, 188, 291), (284, 248, 200, 287), (278, 290, 193, 192), (217, 218, 196, 197), (247, 216, 198, 263), (216, 219, 199, 198), (292, 217, 197, 272), (194, 195, 212, 213), (278, 192, 215, 288), (225, 226, 205, 206), (210, 208, 221, 222), (267, 194, 213, 270), (257, 210, 222, 261), (192, 193, 214, 215), (275, 211, 220, 273), (263, 198, 210, 257), (285, 225, 206, 289), (230, 229, 218, 217), (211, 209, 223, 220), (231, 228, 219, 216), (206, 205, 229, 230), (274, 230, 217, 292), (258, 231, 216, 247), (254, 224, 207, 269), (224, 227, 204, 207), (272, 197, 211, 275), (215, 214, 226, 225), (213, 212, 227, 224), (207, 204, 228, 231), (270, 213, 224, 254), (288, 215, 225, 285), (269, 207, 231, 258), (239, 238, 234, 235), (251, 250, 203, 202), (289, 206, 230, 274), (197, 196, 209, 211), (243, 242, 232, 233), (198, 199, 208, 210), (245, 244, 202, 203), (241, 236, 232, 242), (240, 239, 235, 243), (236, 237, 233, 232), (252, 251, 202, 244), (188, 189, 238, 239), (249, 201, 236, 241), (248, 188, 239, 240), (201, 200, 237, 236), (200, 248, 240, 237), (190, 191, 250, 251), (235, 234, 242, 243), (266, 190, 251, 252), (238, 241, 242, 234), (291, 188, 248, 284), (189, 249, 241, 238), (237, 240, 243, 233), (208, 256, 260, 221), (195, 265, 271, 212), (282, 257, 261, 276), (294, 247, 263, 277), (293, 254, 269, 280), (290, 267, 270, 281), (228, 259, 246, 219), (227, 255, 268, 204), (277, 263, 257, 282), (219, 246, 262, 199), (283, 258, 247, 294), (250, 253, 245, 203), (221, 260, 264, 191), (276, 261, 266, 279), (199, 262, 256, 208), (195, 194, 267, 265), (281, 270, 254, 293), (212, 271, 255, 227), (280, 269, 258, 283), (204, 268, 259, 228), (287, 295, 244, 245), (286, 252, 244, 295), (279, 266, 252, 286), (191, 264, 253, 250), (229, 283, 294, 218), (209, 282, 276, 223), (205, 280, 283, 229), (271, 288, 285, 255), (196, 277, 282, 209), (193, 290, 281, 214), (214, 281, 293, 226), (259, 274, 292, 246), (265, 278, 288, 271), (223, 276, 279, 189), (260, 273, 291, 264), (255, 285, 289, 268), (189, 279, 286, 249), (218, 294, 277, 196), (249, 286, 295, 201), (264, 291, 284, 253), (268, 289, 274, 259), (200, 201, 295, 287), (226, 293, 280, 205), (253, 284, 287, 245), (262, 272, 275, 256), (246, 292, 272, 262), (256, 275, 273, 260), (265, 267, 290, 278)])
me_cube.polygons.foreach_set('use_smooth', [True] * 294)
me_cube.materials.append(mat_material)
me_cube.use_remesh_preserve_volume = False
me_cube.use_remesh_preserve_attributes = False
me_cube.use_mirror_vertex_groups = False
me_cube.update()

# ---- objects
ob_lamp_001 = bpy.data.objects.new('Lamp.001', light_lamp_001)
ob_cube_004 = bpy.data.objects.new('Cube.004', me_cube_005)
ob_cylinder_001 = bpy.data.objects.new('Cylinder.001', me_cylinder_001)
ob_cylinder = bpy.data.objects.new('Cylinder', me_cylinder)
ob_cube_003 = bpy.data.objects.new('Cube.003', me_cube_003)
ob_cube_002 = bpy.data.objects.new('Cube.002', me_cube_002)
ob_cube_001 = bpy.data.objects.new('Cube.001', me_cube_001)
ob_cube = bpy.data.objects.new('Cube', me_cube)
ob_lamp = bpy.data.objects.new('Lamp', light_lamp)
ob_camera = bpy.data.objects.new('Camera', cam_camera)

# ---- transforms, parenting, visibility, modifiers, constraints
ob_lamp_001.location = (-3.156, 3.769, 1.419)
ob_lamp_001.rotation_euler = (0.6503, 0.05522, 1.866)
ob_lamp_001.lock_rotations_4d = False
ob_lamp_001.empty_display_type = 'ARROWS'
ob_lamp_001.color = (0.0, 0.0, 0.0, 0.0)
ob_lamp_001.lineart.crease_threshold = 0.0
ob_cube_004.location = (2.037, -0.001169, 1.82)
ob_cube_004.scale = (0.1276, 0.06703, 0.1276)
ob_cube_004.lineart.crease_threshold = 0.0
ob_cylinder_001.location = (1.863, -0.08981, 1.366)
ob_cylinder_001.rotation_euler = (-1.571, -0.0, 0.0)
ob_cylinder_001.scale = (0.06286, 0.06286, 0.06286)
ob_cylinder_001.lineart.crease_threshold = 0.0
ob_cylinder.location = (-2.78, 0.002188, 1.555)
ob_cylinder.rotation_euler = (-1.344e-07, 1.571, 0.0)
ob_cylinder.scale = (0.06975, 0.06975, 0.06975)
ob_cylinder.lineart.crease_threshold = 0.0
ob_cube_003.location = (0.7979, -1.523e-07, 1.091)
ob_cube_003.scale = (0.3136, 0.08562, 0.3136)
ob_cube_003.lineart.crease_threshold = 0.0
ob_cube_002.location = (-0.3336, -2.149e-07, 1.6)
ob_cube_002.scale = (0.3173, 0.1368, 0.3173)
ob_cube_002.lineart.crease_threshold = 0.0
ob_cube_001.location = (1.998, -2.105e-07, 1.616)
ob_cube_001.scale = (0.2373, 0.1671, 0.2373)
ob_cube_001.lineart.crease_threshold = 0.0
ob_cube.location = (3.556, -1.162e-07, 0.8145)
ob_cube.scale = (1.0, 0.1538, 1.0)
ob_cube.lock_rotations_4d = False
ob_cube.empty_display_type = 'ARROWS'
ob_cube.lineart.crease_threshold = 0.0
ob_lamp.location = (-2.264, -15.69, 11.61)
ob_lamp.rotation_euler = (0.6503, 0.05522, 1.866)
ob_lamp.lock_rotations_4d = False
ob_lamp.empty_display_type = 'ARROWS'
ob_lamp.color = (0.0, 0.0, 0.0, 0.0)
ob_lamp.lineart.crease_threshold = 0.0
ob_camera.location = (-7.268, -4.769, 4.721)
ob_camera.rotation_euler = (1.109, 0.01082, -0.8807)
ob_camera.lock_rotations_4d = False
ob_camera.empty_display_type = 'ARROWS'
ob_camera.color = (0.0, 0.0, 0.0, 0.0)
ob_camera.display_type = 'WIRE'
ob_camera.lineart.crease_threshold = 0.0

# ---- collection membership
col_collection_1.objects.link(ob_lamp_001)
col_collection_1.objects.link(ob_cube_004)
col_collection_1.objects.link(ob_cylinder_001)
col_collection_1.objects.link(ob_cylinder)
col_collection_1.objects.link(ob_cube_003)
col_collection_1.objects.link(ob_cube_002)
col_collection_1.objects.link(ob_cube_001)
col_collection_1.objects.link(ob_cube)
col_collection_1.objects.link(ob_lamp)
col_collection_1.objects.link(ob_camera)

# ---- scene / render settings (as saved in the file)
scene.camera = ob_camera
scene.frame_start = 1; scene.frame_end = 250; scene.frame_set(1)
scene.render.engine = 'BLENDER_EEVEE_NEXT'
scene.render.image_settings.color_mode = 'RGB'
scene.render.image_settings.compression = 90
scene.render.resolution_percentage = 50
scene.render.dither_intensity = 0.0
scene.render.bake_margin = 2
scene.render.bake_bias = 0.0
scene.cycles.use_denoising = False
scene.cycles.samples = 10
scene.cycles.sampling_pattern = 'TABULATED_SOBOL'
scene.cycles.light_sampling_threshold = 0.0
scene.cycles.use_adaptive_sampling = False
scene.cycles.use_light_tree = False
scene.cycles.blur_glossy = 0.0
scene.cycles.volume_bounces = 1
scene.cycles.pixel_filter_type = 'GAUSSIAN'
scene.cycles.sample_clamp_indirect = 0.0
scene.view_settings.view_transform = 'Standard'
bpy.context.view_layer.update()
